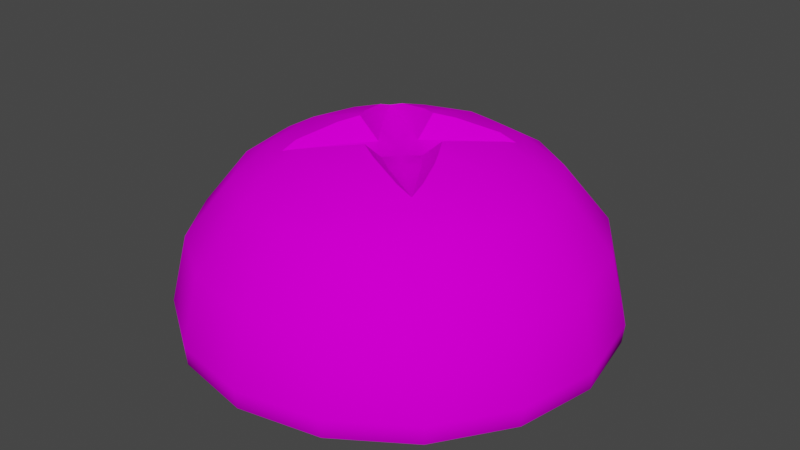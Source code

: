 # Source: ParkPao.blend  (saved by Blender 3.1.7; exported with 4.5.12 LTS)
import bpy
from mathutils import Matrix  # noqa: F401  (used for matrix-valued properties, if any)

bpy.ops.wm.read_factory_settings(use_empty=True)
scene = bpy.context.scene
scene.name = 'Scene'

# ---- collections
col_collection = bpy.data.collections.new('Collection'); scene.collection.children.link(col_collection)

# ---- images (referenced by path relative to the original .blend; pixels are not part of the script)
import os
ASSET_DIR = os.environ.get("B2B_ASSET_DIR", "")  # directory of the original .blend (textures are referenced by path, not embedded)
HERE = os.path.dirname(os.path.abspath(__file__))  # packed textures are extracted next to this script under _unpacked/

def load_image(name, relpath, width, height, colorspace="sRGB"):
    """Load a texture the original file referenced (path relative to the .blend, or extracted next to this script)."""
    p = next((c for c in (os.path.join(HERE, relpath), os.path.join(ASSET_DIR, relpath)) if relpath and os.path.exists(c)), "")
    if p:
        img = bpy.data.images.load(p, check_existing=True)
        img.name = name
    else:  # same state as the original file: an image datablock whose file is absent (Cycles renders it pink)
        img = bpy.data.images.new(name, width, height)
        img.source = "FILE"
        img.filepath = "//" + (relpath or name)
    img.colorspace_settings.name = colorspace
    return img
img_texparkpao = load_image('TexParkPao', 'TexParkPao.png', 1024, 1024, 'sRGB')

# ---- materials (node trees are filled in below, after node groups)
mat_matparkpao = bpy.data.materials.new('MatParkPao')
mat_matparkpao.diffuse_color = (0.588, 0.588, 0.588, 1.0)
mat_matparkpao.roughness = 0.8586
mat_matparkpao.specular_intensity = 0.0
mat_matparkpao.metallic = 1.0

# ---- material node trees
mat_matparkpao.use_nodes = True; mat_matparkpao.node_tree.nodes.clear()
_N = mat_matparkpao.node_tree.nodes; _L = mat_matparkpao.node_tree.links
n0 = _N.new('ShaderNodeBsdfPrincipled'); n0.name = 'Principled BSDF'; n0.location = (10, 300)
n0.distribution = 'GGX'
n0.subsurface_method = 'RANDOM_WALK_SKIN'
n0.inputs[2].default_value = 0.8586
n0.inputs[3].default_value = 1.45
n0.inputs[13].default_value = 0.0
n0.inputs[27].default_value = (0.0, 0.0, 0.0, 1.0)
n1 = _N.new('ShaderNodeOutputMaterial'); n1.name = 'Material Output'; n1.location = (300, 300)
n2 = _N.new('ShaderNodeTexImage'); n2.name = 'Image Texture'; n2.location = (-393, 237)
n2.image = img_texparkpao
_L.new(n0.outputs[0], n1.inputs[0])
_L.new(n2.outputs[0], n0.inputs[0])
n1.is_active_output = True

# ---- world
world_world = bpy.data.worlds.new('World'); scene.world = world_world
world_world.use_nodes = True; world_world.node_tree.nodes.clear()
_N = world_world.node_tree.nodes; _L = world_world.node_tree.links
n0 = _N.new('ShaderNodeOutputWorld'); n0.name = 'World Output'; n0.location = (300, 300)
n1 = _N.new('ShaderNodeBackground'); n1.name = 'Background'; n1.location = (10, 300)
n1.inputs[0].default_value = (0.05088, 0.05088, 0.05088, 1.0)
_L.new(n1.outputs[0], n0.inputs[0])
n0.is_active_output = True
world_world.color = (0.05088, 0.05088, 0.05088)
world_world.use_sun_shadow = False
world_world.sun_shadow_jitter_overblur = 0.0

# ---- meshes
me_parkpao = bpy.data.meshes.new('ParkPao')
me_parkpao.from_pydata([(2.963e-07, 0.1419, 0.1426), (2.944e-07, 0.1854, 0.08904), (-0.07095, 0.1713, 0.08904), (-0.0543, 0.1311, 0.1426), (2.966e-07, 0.1311, 0.1497), (0.0543, 0.1311, 0.1426), (0.07095, 0.1713, 0.08904), (2.937e-07, 0.2007, 0.02584), (-0.07679, 0.1854, 0.02584), (-0.1311, 0.1311, 0.08904), (-0.1003, 0.1003, 0.1426), (-0.0543, 0.1003, 0.1599), (0.1003, 0.1003, 0.1426), (0.1311, 0.1311, 0.08904), (0.07679, 0.1854, 0.02584), (2.938e-07, 0.199, 0.008129), (-0.07615, 0.1838, 0.008129), (-0.1419, 0.1419, 0.02584), (-0.1713, 0.07095, 0.08904), (-0.1311, 0.0543, 0.1426), (0.0543, 0.1003, 0.1599), (2.974e-07, 0.1003, 0.1666), (0.1311, 0.0543, 0.1426), (0.1713, 0.07095, 0.08904), (0.1419, 0.1419, 0.02584), (0.07615, 0.1838, 0.008129), (2.942e-07, 0.1883, 7.385e-07), (-0.07206, 0.174, 7.391e-07), (-0.1407, 0.1407, 0.008129), (-0.1854, 0.0768, 0.02584), (-0.1003, 0.0543, 0.1599), (-0.1854, 1.23e-06, 0.08904), (-0.1419, 1.226e-06, 0.1426), (0.1003, 0.0543, 0.1599), (0.1419, 1.297e-06, 0.1426), (0.1854, 1.323e-06, 0.08904), (0.1854, 0.0768, 0.02584), (0.1407, 0.1407, 0.008129), (0.07206, 0.174, 7.391e-07), (3.025e-07, 1.199e-06, 7.467e-07), (-0.1331, 0.1331, 7.409e-07), (-0.1838, 0.07615, 0.00813), (-0.2007, 1.23e-06, 0.02584), (-0.06974, 0.06974, 0.1649), (-0.0543, 0.06839, 0.1705), (-0.1311, 1.23e-06, 0.1497), (-0.1713, -0.07095, 0.08904), (-0.1311, -0.0543, 0.1426), (0.0543, 0.06839, 0.1705), (2.987e-07, 0.0543, 0.1806), (-0.01724, 0.0543, 0.1789), (0.06974, 0.06974, 0.1649), (0.0684, 0.0543, 0.1705), (0.1311, 1.3e-06, 0.1497), (0.1311, -0.0543, 0.1426), (0.1713, -0.07095, 0.08904), (0.2007, 1.33e-06, 0.02584), (0.1838, 0.07615, 0.00813), (0.1331, 0.1331, 7.409e-07), (-0.174, 0.07206, 7.436e-07), (-0.199, 1.229e-06, 0.00813), (-0.1854, -0.07679, 0.02584), (-0.1003, 1.239e-06, 0.1666), (-0.0684, 0.0543, 0.1705), (-0.1311, -0.1311, 0.08904), (-0.1003, -0.1003, 0.1426), (0.01724, 0.0543, 0.1789), (-1.725e-08, 0.0447, 0.1819), (0.1003, 1.289e-06, 0.1666), (0.1003, -0.1003, 0.1426), (0.1311, -0.1311, 0.08904), (0.1854, -0.07679, 0.02584), (0.199, 1.329e-06, 0.00813), (0.174, 0.07206, 7.436e-07), (-0.1883, 1.227e-06, 7.467e-07), (-0.1838, -0.07615, 0.00813), (-0.1419, -0.1419, 0.02584), (-0.0543, 1.251e-06, 0.1806), (-0.0543, 0.01724, 0.1789), (-0.1003, -0.0543, 0.1599), (-0.07095, -0.1713, 0.08904), (-0.0543, -0.1311, 0.1426), (0.0543, 1.279e-06, 0.1806), (0.0543, 0.01724, 0.1789), (0.1003, -0.0543, 0.1599), (0.0543, -0.1311, 0.1426), (0.07095, -0.1713, 0.08904), (0.1419, -0.1419, 0.02584), (0.1838, -0.07615, 0.00813), (0.1883, 1.321e-06, 7.467e-07), (-0.174, -0.07206, 7.499e-07), (-0.1407, -0.1407, 0.00813), (-0.07679, -0.1854, 0.02584), (-0.0543, -0.01724, 0.1789), (-0.0543, -0.1003, 0.1599), (3.047e-07, -0.1854, 0.08904), (3.042e-07, -0.1419, 0.1426), (0.0447, 4.185e-07, 0.1819), (0.0543, -0.01724, 0.1789), (0.06003, -0.02981, 0.1758), (0.06839, -0.0543, 0.1705), (0.0543, -0.1003, 0.1599), (0.0768, -0.1854, 0.02584), (0.1407, -0.1407, 0.00813), (0.174, -0.07206, 7.499e-07), (-0.1331, -0.1331, 7.525e-07), (-0.07615, -0.1838, 0.00813), (3.049e-07, -0.2007, 0.02584), (-0.0447, 3.908e-07, 0.1819), (-0.06974, -0.06974, 0.1649), (-0.06839, -0.0543, 0.1705), (3.039e-07, -0.1311, 0.1497), (0.06974, -0.06974, 0.1649), (0.0543, -0.06839, 0.1705), (0.07615, -0.1838, 0.00813), (0.1331, -0.1331, 7.525e-07), (-0.07206, -0.174, 7.543e-07), (3.049e-07, -0.199, 0.00813), (3.03e-07, -0.1003, 0.1666), (-0.0543, -0.06839, 0.1705), (0.07206, -0.174, 7.543e-07), (3.047e-07, -0.1883, 7.55e-07), (3.017e-07, -0.0543, 0.1806), (-0.01724, -0.0543, 0.1789), (0.01724, -0.0543, 0.1789), (2.428e-07, -0.0447, 0.1819), (0.03924, 0.02043, 0.164), (0.02586, 0.02586, 0.1566), (0.02394, 2.775e-08, 0.1634), (0.01293, 0.01293, 0.1566), (0.02044, 0.03924, 0.164), (-1.09e-06, -3.085e-07, 0.1566), (2.443e-07, 0.02394, 0.1634), (0.03924, -0.02044, 0.164), (0.01293, -0.01293, 0.1566), (-4.238e-07, -0.02394, 0.1634), (-0.01293, 0.01293, 0.1566), (0.02586, -0.02586, 0.1566), (-0.01293, -0.01293, 0.1566), (0.02043, -0.03924, 0.164), (-0.02044, 0.03924, 0.164), (-0.02394, -3.954e-07, 0.1634), (-0.02043, -0.03924, 0.164), (-0.02586, 0.02586, 0.1566), (-0.03924, 0.02044, 0.164), (-0.02586, -0.02586, 0.1566), (-0.03924, -0.02043, 0.164)], [], [(1, 2, 3, 0), (0, 3, 4), (6, 1, 0, 5), (7, 8, 2, 1), (2, 9, 10, 3), (5, 0, 4), (3, 11, 4), (13, 6, 5, 12), (14, 7, 1, 6), (15, 16, 8, 7), (8, 17, 9, 2), (3, 10, 11), (9, 18, 19, 10), (4, 20, 5), (11, 21, 4), (12, 5, 20), (23, 13, 12, 22), (24, 14, 6, 13), (25, 15, 7, 14), (26, 27, 16, 15), (16, 28, 17, 8), (17, 29, 18, 9), (10, 30, 11), (10, 19, 30), (18, 31, 32, 19), (4, 21, 20), (21, 11, 44), (20, 33, 12), (22, 12, 33), (35, 23, 22, 34), (36, 24, 13, 23), (37, 25, 14, 24), (38, 26, 15, 25), (39, 27, 26), (27, 40, 28, 16), (28, 41, 29, 17), (29, 42, 31, 18), (43, 44, 11, 30, 63), (19, 45, 30), (19, 32, 45), (31, 46, 47, 32), (20, 21, 48), (49, 21, 44, 50), (51, 52, 33, 20, 48), (33, 53, 22), (34, 22, 53), (55, 35, 34, 54), (56, 36, 23, 35), (57, 37, 24, 36), (58, 38, 25, 37), (39, 26, 38), (39, 40, 27), (40, 59, 41, 28), (41, 60, 42, 29), (42, 61, 46, 31), (30, 62, 63), (45, 62, 30), (32, 47, 45), (46, 64, 65, 47), (21, 49, 66, 48), (67, 49, 50), (68, 33, 52), (33, 68, 53), (53, 54, 34), (70, 55, 54, 69), (71, 56, 35, 55), (72, 57, 36, 56), (73, 58, 37, 57), (39, 38, 58), (39, 59, 40), (59, 74, 60, 41), (60, 75, 61, 42), (61, 76, 64, 46), (62, 77, 78, 63), (45, 79, 62), (45, 47, 79), (47, 65, 79), (64, 80, 81, 65), (49, 67, 66), (82, 68, 52, 83), (68, 84, 53), (84, 54, 53), (84, 69, 54), (86, 70, 69, 85), (87, 71, 55, 70), (88, 72, 56, 71), (89, 73, 57, 72), (39, 58, 73), (39, 74, 59), (74, 90, 75, 60), (75, 91, 76, 61), (76, 92, 80, 64), (62, 110, 93, 77), (78, 77, 108), (62, 79, 110), (79, 65, 94), (65, 81, 94), (80, 95, 96, 81), (97, 82, 83), (82, 98, 99, 100, 68), (84, 68, 100), (101, 69, 84), (101, 85, 69), (95, 86, 85, 96), (102, 87, 70, 86), (103, 88, 71, 87), (104, 89, 72, 88), (39, 73, 89), (39, 90, 74), (90, 105, 91, 75), (91, 106, 92, 76), (92, 107, 95, 80), (77, 93, 108), (109, 110, 79, 94, 119), (94, 81, 111), (81, 96, 111), (98, 82, 97), (112, 113, 101, 84, 100), (111, 85, 101), (111, 96, 85), (107, 102, 86, 95), (114, 103, 87, 102), (115, 104, 88, 103), (39, 89, 104), (39, 105, 90), (105, 116, 106, 91), (106, 117, 107, 92), (94, 118, 119), (94, 111, 118), (118, 101, 113), (118, 111, 101), (117, 114, 102, 107), (120, 115, 103, 114), (39, 104, 115), (39, 116, 105), (116, 121, 117, 106), (118, 122, 123, 119), (122, 118, 113, 124), (121, 120, 114, 117), (39, 115, 120), (39, 121, 116), (123, 122, 125), (122, 124, 125), (39, 120, 121), (52, 51, 126), (83, 52, 126), (51, 127, 126), (83, 126, 128), (126, 127, 129), (51, 130, 127), (97, 83, 128), (126, 129, 128), (127, 130, 129), (51, 48, 130), (98, 97, 128, 99), (128, 129, 131), (129, 130, 132), (48, 66, 130), (99, 128, 133), (128, 131, 134), (129, 132, 131), (66, 132, 130), (100, 99, 133), (128, 134, 133), (131, 135, 134), (132, 136, 131), (66, 67, 132), (112, 100, 133), (133, 134, 137), (135, 131, 138), (134, 135, 139), (140, 136, 132), (141, 131, 136), (67, 50, 132), (112, 133, 137), (134, 139, 137), (135, 138, 142), (131, 141, 138), (124, 139, 135), (140, 143, 136), (50, 140, 132), (136, 144, 141), (112, 137, 139), (123, 135, 142), (142, 138, 145), (138, 141, 146), (125, 124, 135), (124, 113, 139), (43, 143, 140), (143, 144, 136), (50, 44, 140), (78, 141, 144), (113, 112, 139), (119, 123, 142), (123, 125, 135), (109, 142, 145), (138, 146, 145), (93, 146, 141), (44, 43, 140), (43, 144, 143), (63, 78, 144), (78, 108, 141), (109, 119, 142), (109, 145, 146), (108, 93, 141), (93, 110, 146), (43, 63, 144), (110, 109, 146)])
me_parkpao.polygons.foreach_set('use_smooth', [True] * 208)
_k = set([(43, 44), (43, 63), (43, 140), (43, 144), (44, 50), (48, 51), (48, 66), (50, 67), (51, 52), (51, 126), (51, 130), (52, 83), (63, 78), (66, 67), (67, 132), (78, 108), (83, 97), (93, 108), (93, 110), (97, 98), (97, 128), (98, 99), (99, 100), (100, 112), (108, 141), (109, 110), (109, 119), (109, 142), (109, 146), (112, 113), (112, 133), (112, 139), (113, 124), (119, 123), (123, 125), (124, 125), (125, 135), (126, 128), (128, 133), (130, 132), (132, 140), (135, 139), (135, 142), (141, 144), (141, 146)])
me_parkpao.attributes.new('sharp_edge', 'BOOLEAN', 'EDGE').data.foreach_set('value', [ (min(e.vertices), max(e.vertices)) in _k for e in me_parkpao.edges])
_uv = me_parkpao.uv_layers.new(name='UVChannel_1')
_uv.uv.foreach_set('vector', [0.2523, 0.9717, 0.1666, 0.9547, 0.1867, 0.9061, 0.2523, 0.9192, 0.2523, 0.9192, 0.1867, 0.9061, 0.2523, 0.9061, 0.3381, 0.9547, 0.2523, 0.9717, 0.2523, 0.9192, 0.318, 0.9061, 0.2523, 0.9902, 0.1595, 0.9717, 0.1666, 0.9547, 0.2523, 0.9717, 0.1666, 0.9547, 0.09388, 0.9061, 0.1311, 0.8689, 0.1867, 0.9061, 0.318, 0.9061, 0.2523, 0.9192, 0.2523, 0.9061, 0.1867, 0.9061, 0.1867, 0.8689, 0.2523, 0.9061, 0.4108, 0.9061, 0.3381, 0.9547, 0.318, 0.9061, 0.3736, 0.8689, 0.3451, 0.9717, 0.2523, 0.9902, 0.2523, 0.9717, 0.3381, 0.9547, 0.7538, 0.9882, 0.6617, 0.9699, 0.661, 0.9717, 0.7538, 0.9902, 0.1595, 0.9717, 0.08083, 0.9192, 0.09388, 0.9061, 0.1666, 0.9547, 0.1867, 0.9061, 0.1311, 0.8689, 0.1867, 0.8689, 0.09388, 0.9061, 0.04531, 0.8334, 0.09388, 0.8133, 0.1311, 0.8689, 0.2523, 0.9061, 0.318, 0.8689, 0.318, 0.9061, 0.1867, 0.8689, 0.2523, 0.8689, 0.2523, 0.9061, 0.3736, 0.8689, 0.318, 0.9061, 0.318, 0.8689, 0.4593, 0.8334, 0.4108, 0.9061, 0.3736, 0.8689, 0.4108, 0.8133, 0.4238, 0.9192, 0.3451, 0.9717, 0.3381, 0.9547, 0.4108, 0.9061, 0.8458, 0.9699, 0.7538, 0.9882, 0.7538, 0.9902, 0.8466, 0.9717, 0.7538, 0.9753, 0.6667, 0.9579, 0.6617, 0.9699, 0.7538, 0.9882, 0.6617, 0.9699, 0.5837, 0.9177, 0.5823, 0.9192, 0.661, 0.9717, 0.08083, 0.9192, 0.02825, 0.8405, 0.04531, 0.8334, 0.09388, 0.9061, 0.1311, 0.8689, 0.1311, 0.8133, 0.1867, 0.8689, 0.1311, 0.8689, 0.09388, 0.8133, 0.1311, 0.8133, 0.04531, 0.8334, 0.02825, 0.7477, 0.08083, 0.7477, 0.09388, 0.8133, 0.2523, 0.9061, 0.2523, 0.8689, 0.318, 0.8689, 0.2523, 0.8689, 0.1867, 0.8689, 0.1867, 0.8303, 0.318, 0.8689, 0.3736, 0.8133, 0.3736, 0.8689, 0.4108, 0.8133, 0.3736, 0.8689, 0.3736, 0.8133, 0.4764, 0.7477, 0.4593, 0.8334, 0.4108, 0.8133, 0.4238, 0.7477, 0.4764, 0.8405, 0.4238, 0.9192, 0.4108, 0.9061, 0.4593, 0.8334, 0.9238, 0.9177, 0.8458, 0.9699, 0.8466, 0.9717, 0.9253, 0.9192, 0.8409, 0.9579, 0.7538, 0.9753, 0.7538, 0.9882, 0.8458, 0.9699, 0.7538, 0.7477, 0.6667, 0.9579, 0.7538, 0.9753, 0.6667, 0.9579, 0.5929, 0.9086, 0.5837, 0.9177, 0.6617, 0.9699, 0.5837, 0.9177, 0.5316, 0.8397, 0.5297, 0.8405, 0.5823, 0.9192, 0.02825, 0.8405, 0.00979, 0.7477, 0.02825, 0.7477, 0.04531, 0.8334, 0.168, 0.832, 0.1867, 0.8303, 0.1867, 0.8689, 0.1311, 0.8133, 0.1697, 0.8133, 0.09388, 0.8133, 0.09388, 0.7477, 0.1311, 0.8133, 0.09388, 0.8133, 0.08083, 0.7477, 0.09388, 0.7477, 0.02825, 0.7477, 0.04531, 0.6619, 0.09388, 0.682, 0.08083, 0.7477, 0.318, 0.8689, 0.2523, 0.8689, 0.318, 0.8303, 0.2523, 0.8133, 0.2523, 0.8689, 0.1867, 0.8303, 0.2315, 0.8133, 0.3366, 0.832, 0.335, 0.8133, 0.3736, 0.8133, 0.318, 0.8689, 0.318, 0.8303, 0.3736, 0.8133, 0.4108, 0.7477, 0.4108, 0.8133, 0.4238, 0.7477, 0.4108, 0.8133, 0.4108, 0.7477, 0.4593, 0.6619, 0.4764, 0.7477, 0.4238, 0.7477, 0.4108, 0.682, 0.4949, 0.7477, 0.4764, 0.8405, 0.4593, 0.8334, 0.4764, 0.7477, 0.976, 0.8397, 0.9238, 0.9177, 0.9253, 0.9192, 0.9779, 0.8405, 0.9147, 0.9086, 0.8409, 0.9579, 0.8458, 0.9699, 0.9238, 0.9177, 0.7538, 0.7477, 0.7538, 0.9753, 0.8409, 0.9579, 0.7538, 0.7477, 0.5929, 0.9086, 0.6667, 0.9579, 0.5929, 0.9086, 0.5435, 0.8348, 0.5316, 0.8397, 0.5837, 0.9177, 0.5316, 0.8397, 0.5133, 0.7477, 0.5112, 0.7477, 0.5297, 0.8405, 0.00979, 0.7477, 0.02825, 0.6549, 0.04531, 0.6619, 0.02825, 0.7477, 0.1311, 0.8133, 0.1311, 0.7477, 0.1697, 0.8133, 0.09388, 0.7477, 0.1311, 0.7477, 0.1311, 0.8133, 0.08083, 0.7477, 0.09388, 0.682, 0.09388, 0.7477, 0.04531, 0.6619, 0.09388, 0.5892, 0.1311, 0.6264, 0.09388, 0.682, 0.2523, 0.8689, 0.2523, 0.8133, 0.2732, 0.8133, 0.318, 0.8303, 0.2523, 0.8017, 0.2523, 0.8133, 0.2315, 0.8133, 0.3736, 0.7477, 0.3736, 0.8133, 0.335, 0.8133, 0.3736, 0.8133, 0.3736, 0.7477, 0.4108, 0.7477, 0.4108, 0.7477, 0.4108, 0.682, 0.4238, 0.7477, 0.4108, 0.5892, 0.4593, 0.6619, 0.4108, 0.682, 0.3736, 0.6264, 0.4764, 0.6549, 0.4949, 0.7477, 0.4764, 0.7477, 0.4593, 0.6619, 0.9943, 0.7477, 0.976, 0.8397, 0.9779, 0.8405, 0.9963, 0.7477, 0.964, 0.8348, 0.9147, 0.9086, 0.9238, 0.9177, 0.976, 0.8397, 0.7538, 0.7477, 0.8409, 0.9579, 0.9147, 0.9086, 0.7538, 0.7477, 0.5435, 0.8348, 0.5929, 0.9086, 0.5435, 0.8348, 0.5262, 0.7477, 0.5133, 0.7477, 0.5316, 0.8397, 0.5133, 0.7477, 0.5316, 0.6556, 0.5297, 0.6549, 0.5112, 0.7477, 0.02825, 0.6549, 0.08083, 0.5762, 0.09388, 0.5892, 0.04531, 0.6619, 0.1311, 0.7477, 0.1867, 0.7477, 0.1867, 0.7685, 0.1697, 0.8133, 0.09388, 0.7477, 0.1311, 0.682, 0.1311, 0.7477, 0.09388, 0.7477, 0.09388, 0.682, 0.1311, 0.682, 0.09388, 0.682, 0.1311, 0.6264, 0.1311, 0.682, 0.09388, 0.5892, 0.1666, 0.5407, 0.1867, 0.5892, 0.1311, 0.6264, 0.2523, 0.8133, 0.2523, 0.8017, 0.2732, 0.8133, 0.318, 0.7477, 0.3736, 0.7477, 0.335, 0.8133, 0.318, 0.7685, 0.3736, 0.7477, 0.3736, 0.682, 0.4108, 0.7477, 0.3736, 0.682, 0.4108, 0.682, 0.4108, 0.7477, 0.3736, 0.682, 0.3736, 0.6264, 0.4108, 0.682, 0.3381, 0.5407, 0.4108, 0.5892, 0.3736, 0.6264, 0.318, 0.5892, 0.4238, 0.5762, 0.4764, 0.6549, 0.4593, 0.6619, 0.4108, 0.5892, 0.976, 0.6556, 0.9943, 0.7477, 0.9963, 0.7477, 0.9779, 0.6549, 0.9814, 0.7477, 0.964, 0.8348, 0.976, 0.8397, 0.9943, 0.7477, 0.7538, 0.7477, 0.9147, 0.9086, 0.964, 0.8348, 0.7538, 0.7477, 0.5262, 0.7477, 0.5435, 0.8348, 0.5262, 0.7477, 0.5435, 0.6606, 0.5316, 0.6556, 0.5133, 0.7477, 0.5316, 0.6556, 0.5837, 0.5776, 0.5823, 0.5762, 0.5297, 0.6549, 0.08083, 0.5762, 0.1595, 0.5236, 0.1666, 0.5407, 0.09388, 0.5892, 0.1311, 0.7477, 0.1697, 0.682, 0.1867, 0.7268, 0.1867, 0.7477, 0.1867, 0.7685, 0.1867, 0.7477, 0.1983, 0.7477, 0.1311, 0.7477, 0.1311, 0.682, 0.1697, 0.682, 0.1311, 0.682, 0.1311, 0.6264, 0.1867, 0.6264, 0.1311, 0.6264, 0.1867, 0.5892, 0.1867, 0.6264, 0.1666, 0.5407, 0.2523, 0.5236, 0.2523, 0.5762, 0.1867, 0.5892, 0.3063, 0.7477, 0.318, 0.7477, 0.318, 0.7685, 0.318, 0.7477, 0.318, 0.7268, 0.3249, 0.7116, 0.335, 0.682, 0.3736, 0.7477, 0.3736, 0.682, 0.3736, 0.7477, 0.335, 0.682, 0.318, 0.6264, 0.3736, 0.6264, 0.3736, 0.682, 0.318, 0.6264, 0.318, 0.5892, 0.3736, 0.6264, 0.2523, 0.5236, 0.3381, 0.5407, 0.318, 0.5892, 0.2523, 0.5762, 0.3451, 0.5236, 0.4238, 0.5762, 0.4108, 0.5892, 0.3381, 0.5407, 0.9238, 0.5776, 0.976, 0.6556, 0.9779, 0.6549, 0.9253, 0.5762, 0.964, 0.6606, 0.9814, 0.7477, 0.9943, 0.7477, 0.976, 0.6556, 0.7538, 0.7477, 0.964, 0.8348, 0.9814, 0.7477, 0.7538, 0.7477, 0.5435, 0.6606, 0.5262, 0.7477, 0.5435, 0.6606, 0.5929, 0.5868, 0.5837, 0.5776, 0.5316, 0.6556, 0.5837, 0.5776, 0.6617, 0.5255, 0.661, 0.5236, 0.5823, 0.5762, 0.1595, 0.5236, 0.2523, 0.5051, 0.2523, 0.5236, 0.1666, 0.5407, 0.1867, 0.7477, 0.1867, 0.7268, 0.1983, 0.7477, 0.168, 0.6634, 0.1697, 0.682, 0.1311, 0.682, 0.1867, 0.6264, 0.1867, 0.665, 0.1867, 0.6264, 0.1867, 0.5892, 0.2523, 0.5892, 0.1867, 0.5892, 0.2523, 0.5762, 0.2523, 0.5892, 0.318, 0.7268, 0.318, 0.7477, 0.3063, 0.7477, 0.3366, 0.6634, 0.318, 0.665, 0.318, 0.6264, 0.3736, 0.682, 0.335, 0.682, 0.2523, 0.5892, 0.318, 0.5892, 0.318, 0.6264, 0.2523, 0.5892, 0.2523, 0.5762, 0.318, 0.5892, 0.2523, 0.5051, 0.3451, 0.5236, 0.3381, 0.5407, 0.2523, 0.5236, 0.8458, 0.5255, 0.9238, 0.5776, 0.9253, 0.5762, 0.8466, 0.5236, 0.9147, 0.5868, 0.964, 0.6606, 0.976, 0.6556, 0.9238, 0.5776, 0.7538, 0.7477, 0.9814, 0.7477, 0.964, 0.6606, 0.7538, 0.7477, 0.5929, 0.5868, 0.5435, 0.6606, 0.5929, 0.5868, 0.6667, 0.5374, 0.6617, 0.5255, 0.5837, 0.5776, 0.6617, 0.5255, 0.7538, 0.5072, 0.7538, 0.5051, 0.661, 0.5236, 0.1867, 0.6264, 0.2523, 0.6264, 0.1867, 0.665, 0.1867, 0.6264, 0.2523, 0.5892, 0.2523, 0.6264, 0.2523, 0.6264, 0.318, 0.6264, 0.318, 0.665, 0.2523, 0.6264, 0.2523, 0.5892, 0.318, 0.6264, 0.7538, 0.5072, 0.8458, 0.5255, 0.8466, 0.5236, 0.7538, 0.5051, 0.8409, 0.5374, 0.9147, 0.5868, 0.9238, 0.5776, 0.8458, 0.5255, 0.7538, 0.7477, 0.964, 0.6606, 0.9147, 0.5868, 0.7538, 0.7477, 0.6667, 0.5374, 0.5929, 0.5868, 0.6667, 0.5374, 0.7538, 0.5201, 0.7538, 0.5072, 0.6617, 0.5255, 0.2523, 0.6264, 0.2523, 0.682, 0.2315, 0.682, 0.1867, 0.665, 0.2523, 0.682, 0.2523, 0.6264, 0.318, 0.665, 0.2732, 0.682, 0.7538, 0.5201, 0.8409, 0.5374, 0.8458, 0.5255, 0.7538, 0.5072, 0.7538, 0.7477, 0.9147, 0.5868, 0.8409, 0.5374, 0.7538, 0.7477, 0.7538, 0.5201, 0.6667, 0.5374, 0.2315, 0.682, 0.2523, 0.682, 0.2523, 0.6937, 0.2523, 0.682, 0.2732, 0.682, 0.2523, 0.6937, 0.7538, 0.7477, 0.8409, 0.5374, 0.7538, 0.5201, 0.2351, 0.09767, 0.2178, 0.1004, 0.273, 0.03781, 0.2766, 0.06874, 0.2351, 0.09767, 0.273, 0.03781, 0.2213, 0.4891, 0.2786, 0.4892, 0.2734, 0.2239, 0.2766, 0.06874, 0.273, 0.03781, 0.2959, 0.006389, 0.2734, 0.2239, 0.2786, 0.4892, 0.2955, 0.4892, 0.2213, 0.4891, 0.2734, 0.2239, 0.2786, 0.4892, 0.2959, 0.04902, 0.2766, 0.06874, 0.2959, 0.006389, 0.2734, 0.2239, 0.2955, 0.4892, 0.2967, 0.1516, 0.2786, 0.4892, 0.2734, 0.2239, 0.2955, 0.4892, 0.383, 0.1766, 0.3657, 0.1738, 0.3278, 0.114, 0.3275, 0.06866, 0.3082, 0.04894, 0.3082, 0.00631, 0.3275, 0.06866, 0.2967, 0.1516, 0.2955, 0.4892, 0.3124, 0.4892, 0.2955, 0.4892, 0.2734, 0.2239, 0.2967, 0.1516, 0.3657, 0.1738, 0.3242, 0.1449, 0.3278, 0.114, 0.3275, 0.06866, 0.3082, 0.00631, 0.3311, 0.03773, 0.2967, 0.1516, 0.3124, 0.4892, 0.2955, 0.4892, 0.2955, 0.4892, 0.2967, 0.1516, 0.3124, 0.4892, 0.3242, 0.1449, 0.3049, 0.08256, 0.3278, 0.114, 0.369, 0.09759, 0.3275, 0.06866, 0.3311, 0.03773, 0.2967, 0.1516, 0.2955, 0.4892, 0.2734, 0.2239, 0.3124, 0.4892, 0.2967, 0.1516, 0.2955, 0.4892, 0.2967, 0.1516, 0.2955, 0.4892, 0.3124, 0.4892, 0.3242, 0.1449, 0.3049, 0.1252, 0.3049, 0.08256, 0.3863, 0.1004, 0.369, 0.09759, 0.3311, 0.03773, 0.2734, 0.2239, 0.2955, 0.4892, 0.2786, 0.4892, 0.2967, 0.1516, 0.3124, 0.4892, 0.2955, 0.4892, 0.2955, 0.4892, 0.2967, 0.1516, 0.2734, 0.2239, 0.2734, 0.2239, 0.2955, 0.4892, 0.2967, 0.1516, 0.2967, 0.1516, 0.3124, 0.4892, 0.2955, 0.4892, 0.2965, 0.1251, 0.2772, 0.1448, 0.2965, 0.08248, 0.2213, 0.4891, 0.2734, 0.2239, 0.2786, 0.4892, 0.2955, 0.4892, 0.2734, 0.2239, 0.2786, 0.4892, 0.2967, 0.1516, 0.2955, 0.4892, 0.2734, 0.2239, 0.3124, 0.4892, 0.2967, 0.1516, 0.2955, 0.4892, 0.2766, 0.06874, 0.273, 0.03781, 0.2959, 0.006389, 0.2734, 0.2239, 0.2786, 0.4892, 0.2955, 0.4892, 0.2772, 0.1448, 0.2736, 0.1139, 0.2965, 0.08248, 0.2955, 0.4892, 0.2734, 0.2239, 0.2967, 0.1516, 0.2213, 0.4891, 0.2786, 0.4892, 0.2734, 0.2239, 0.3275, 0.06866, 0.3082, 0.00631, 0.3311, 0.03773, 0.2734, 0.2239, 0.2955, 0.4892, 0.2786, 0.4892, 0.2955, 0.4892, 0.2967, 0.1516, 0.2734, 0.2239, 0.2959, 0.04902, 0.2766, 0.06874, 0.2959, 0.006389, 0.2766, 0.06874, 0.2351, 0.09767, 0.273, 0.03781, 0.2213, 0.4891, 0.2786, 0.4892, 0.2734, 0.2239, 0.2786, 0.4892, 0.2734, 0.2239, 0.2955, 0.4892, 0.2772, 0.1448, 0.2357, 0.1738, 0.2736, 0.1139, 0.3242, 0.1449, 0.3049, 0.08256, 0.3278, 0.114, 0.2351, 0.09767, 0.2178, 0.1004, 0.273, 0.03781, 0.369, 0.09759, 0.3275, 0.06866, 0.3311, 0.03773, 0.3275, 0.06866, 0.3082, 0.04894, 0.3082, 0.00631, 0.2213, 0.4891, 0.2734, 0.2239, 0.2786, 0.4892, 0.2955, 0.4892, 0.2734, 0.2239, 0.2786, 0.4892, 0.2772, 0.1448, 0.2736, 0.1139, 0.2965, 0.08248, 0.2357, 0.1738, 0.2184, 0.1765, 0.2736, 0.1139, 0.2213, 0.4891, 0.2734, 0.2239, 0.2786, 0.4892, 0.3657, 0.1738, 0.3242, 0.1449, 0.3278, 0.114, 0.3242, 0.1449, 0.3049, 0.1252, 0.3049, 0.08256, 0.3863, 0.1004, 0.369, 0.09759, 0.3311, 0.03773, 0.2213, 0.4891, 0.2786, 0.4892, 0.2734, 0.2239, 0.2965, 0.1251, 0.2772, 0.1448, 0.2965, 0.08248, 0.2772, 0.1448, 0.2357, 0.1738, 0.2736, 0.1139, 0.383, 0.1766, 0.3657, 0.1738, 0.3278, 0.114, 0.2357, 0.1738, 0.2184, 0.1765, 0.2736, 0.1139])
_ca = me_parkpao.color_attributes.new('Col', 'BYTE_COLOR', 'CORNER')
_ca.data.foreach_set('color', [1.0, 1.0, 1.0, 0.0, 1.0, 1.0, 1.0, 0.0, 1.0, 1.0, 1.0, 0.0, 1.0, 1.0, 1.0, 0.0, 1.0, 1.0, 1.0, 0.0, 1.0, 1.0, 1.0, 0.0, 1.0, 1.0, 1.0, 0.0, 1.0, 1.0, 1.0, 0.0, 1.0, 1.0, 1.0, 0.0, 1.0, 1.0, 1.0, 0.0, 1.0, 1.0, 1.0, 0.0, 1.0, 1.0, 1.0, 0.0, 1.0, 1.0, 1.0, 0.0, 1.0, 1.0, 1.0, 0.0, 1.0, 1.0, 1.0, 0.0, 1.0, 1.0, 1.0, 0.0, 1.0, 1.0, 1.0, 0.0, 1.0, 1.0, 1.0, 0.0, 1.0, 1.0, 1.0, 0.0, 1.0, 1.0, 1.0, 0.0, 1.0, 1.0, 1.0, 0.0, 1.0, 1.0, 1.0, 0.0, 1.0, 1.0, 1.0, 0.0, 1.0, 1.0, 1.0, 0.0, 1.0, 1.0, 1.0, 0.0, 1.0, 1.0, 1.0, 0.0, 1.0, 1.0, 1.0, 0.0, 1.0, 1.0, 1.0, 0.0, 1.0, 1.0, 1.0, 0.0, 1.0, 1.0, 1.0, 0.0, 1.0, 1.0, 1.0, 0.0, 1.0, 1.0, 1.0, 0.0, 1.0, 1.0, 1.0, 0.0, 1.0, 1.0, 1.0, 0.0, 1.0, 1.0, 1.0, 0.0, 1.0, 1.0, 1.0, 0.0, 1.0, 1.0, 1.0, 0.0, 1.0, 1.0, 1.0, 0.0, 1.0, 1.0, 1.0, 0.0, 1.0, 1.0, 1.0, 0.0, 1.0, 1.0, 1.0, 0.0, 1.0, 1.0, 1.0, 0.0, 1.0, 1.0, 1.0, 0.0, 1.0, 1.0, 1.0, 0.0, 1.0, 1.0, 1.0, 0.0, 1.0, 1.0, 1.0, 0.0, 1.0, 1.0, 1.0, 0.0, 1.0, 1.0, 1.0, 0.0, 1.0, 1.0, 1.0, 0.0, 1.0, 1.0, 1.0, 0.0, 1.0, 1.0, 1.0, 0.0, 1.0, 1.0, 1.0, 0.0, 1.0, 1.0, 1.0, 0.0, 1.0, 1.0, 1.0, 0.0, 1.0, 1.0, 1.0, 0.0, 1.0, 1.0, 1.0, 0.0, 1.0, 1.0, 1.0, 0.0, 1.0, 1.0, 1.0, 0.0, 1.0, 1.0, 1.0, 0.0, 1.0, 1.0, 1.0, 0.0, 1.0, 1.0, 1.0, 0.0, 1.0, 1.0, 1.0, 0.0, 1.0, 1.0, 1.0, 0.0, 1.0, 1.0, 1.0, 0.0, 1.0, 1.0, 1.0, 0.0, 1.0, 1.0, 1.0, 0.0, 1.0, 1.0, 1.0, 0.0, 1.0, 1.0, 1.0, 0.0, 1.0, 1.0, 1.0, 0.0, 1.0, 1.0, 1.0, 0.0, 1.0, 1.0, 1.0, 0.0, 1.0, 1.0, 1.0, 0.0, 1.0, 1.0, 1.0, 0.0, 1.0, 1.0, 1.0, 0.0, 1.0, 1.0, 1.0, 0.0, 1.0, 1.0, 1.0, 0.0, 1.0, 1.0, 1.0, 0.0, 1.0, 1.0, 1.0, 0.0, 1.0, 1.0, 1.0, 0.0, 1.0, 1.0, 1.0, 0.0, 1.0, 1.0, 1.0, 0.0, 1.0, 1.0, 1.0, 0.0, 1.0, 1.0, 1.0, 0.0, 1.0, 1.0, 1.0, 0.0, 1.0, 1.0, 1.0, 0.0, 1.0, 1.0, 1.0, 0.0, 1.0, 1.0, 1.0, 0.0, 1.0, 1.0, 1.0, 0.0, 1.0, 1.0, 1.0, 0.0, 1.0, 1.0, 1.0, 0.0, 1.0, 1.0, 1.0, 0.0, 1.0, 1.0, 1.0, 0.0, 1.0, 1.0, 1.0, 0.0, 1.0, 1.0, 1.0, 0.0, 1.0, 1.0, 1.0, 0.0, 1.0, 1.0, 1.0, 0.0, 1.0, 1.0, 1.0, 0.0, 1.0, 1.0, 1.0, 0.0, 1.0, 1.0, 1.0, 0.0, 1.0, 1.0, 1.0, 0.0, 1.0, 1.0, 1.0, 0.0, 1.0, 1.0, 1.0, 0.0, 1.0, 1.0, 1.0, 0.0, 1.0, 1.0, 1.0, 0.0, 1.0, 1.0, 1.0, 0.0, 1.0, 1.0, 1.0, 0.0, 1.0, 1.0, 1.0, 0.0, 1.0, 1.0, 1.0, 0.0, 1.0, 1.0, 1.0, 0.0, 1.0, 1.0, 1.0, 0.0, 1.0, 1.0, 1.0, 0.0, 1.0, 1.0, 1.0, 0.0, 1.0, 1.0, 1.0, 0.0, 1.0, 1.0, 1.0, 0.0, 1.0, 1.0, 1.0, 0.0, 1.0, 1.0, 1.0, 0.0, 1.0, 1.0, 1.0, 0.0, 1.0, 1.0, 1.0, 0.0, 1.0, 1.0, 1.0, 0.0, 1.0, 1.0, 1.0, 0.0, 1.0, 1.0, 1.0, 0.0, 1.0, 1.0, 1.0, 0.0, 1.0, 1.0, 1.0, 0.0, 1.0, 1.0, 1.0, 0.0, 1.0, 1.0, 1.0, 0.0, 1.0, 1.0, 1.0, 0.0, 1.0, 1.0, 1.0, 0.0, 1.0, 1.0, 1.0, 0.0, 1.0, 1.0, 1.0, 0.0, 1.0, 1.0, 1.0, 0.0, 1.0, 1.0, 1.0, 0.0, 1.0, 1.0, 1.0, 0.0, 1.0, 1.0, 1.0, 0.0, 1.0, 1.0, 1.0, 0.0, 1.0, 1.0, 1.0, 0.0, 1.0, 1.0, 1.0, 0.0, 1.0, 1.0, 1.0, 0.0, 1.0, 1.0, 1.0, 0.0, 1.0, 1.0, 1.0, 0.0, 1.0, 1.0, 1.0, 0.0, 1.0, 1.0, 1.0, 0.0, 1.0, 1.0, 1.0, 0.0, 1.0, 1.0, 1.0, 0.0, 1.0, 1.0, 1.0, 0.0, 1.0, 1.0, 1.0, 0.0, 1.0, 1.0, 1.0, 0.0, 1.0, 1.0, 1.0, 0.0, 1.0, 1.0, 1.0, 0.0, 1.0, 1.0, 1.0, 0.0, 1.0, 1.0, 1.0, 0.0, 1.0, 1.0, 1.0, 0.0, 1.0, 1.0, 1.0, 0.0, 1.0, 1.0, 1.0, 0.0, 1.0, 1.0, 1.0, 0.0, 1.0, 1.0, 1.0, 0.0, 1.0, 1.0, 1.0, 0.0, 1.0, 1.0, 1.0, 0.0, 1.0, 1.0, 1.0, 0.0, 1.0, 1.0, 1.0, 0.0, 1.0, 1.0, 1.0, 0.0, 1.0, 1.0, 1.0, 0.0, 1.0, 1.0, 1.0, 0.0, 1.0, 1.0, 1.0, 0.0, 1.0, 1.0, 1.0, 0.0, 1.0, 1.0, 1.0, 0.0, 1.0, 1.0, 1.0, 0.0, 1.0, 1.0, 1.0, 0.0, 1.0, 1.0, 1.0, 0.0, 1.0, 1.0, 1.0, 0.0, 1.0, 1.0, 1.0, 0.0, 1.0, 1.0, 1.0, 0.0, 1.0, 1.0, 1.0, 0.0, 1.0, 1.0, 1.0, 0.0, 1.0, 1.0, 1.0, 0.0, 1.0, 1.0, 1.0, 0.0, 1.0, 1.0, 1.0, 0.0, 1.0, 1.0, 1.0, 0.0, 1.0, 1.0, 1.0, 0.0, 1.0, 1.0, 1.0, 0.0, 1.0, 1.0, 1.0, 0.0, 1.0, 1.0, 1.0, 0.0, 1.0, 1.0, 1.0, 0.0, 1.0, 1.0, 1.0, 0.0, 1.0, 1.0, 1.0, 0.0, 1.0, 1.0, 1.0, 0.0, 1.0, 1.0, 1.0, 0.0, 1.0, 1.0, 1.0, 0.0, 1.0, 1.0, 1.0, 0.0, 1.0, 1.0, 1.0, 0.0, 1.0, 1.0, 1.0, 0.0, 1.0, 1.0, 1.0, 0.0, 1.0, 1.0, 1.0, 0.0, 1.0, 1.0, 1.0, 0.0, 1.0, 1.0, 1.0, 0.0, 1.0, 1.0, 1.0, 0.0, 1.0, 1.0, 1.0, 0.0, 1.0, 1.0, 1.0, 0.0, 1.0, 1.0, 1.0, 0.0, 1.0, 1.0, 1.0, 0.0, 1.0, 1.0, 1.0, 0.0, 1.0, 1.0, 1.0, 0.0, 1.0, 1.0, 1.0, 0.0, 1.0, 1.0, 1.0, 0.0, 1.0, 1.0, 1.0, 0.0, 1.0, 1.0, 1.0, 0.0, 1.0, 1.0, 1.0, 0.0, 1.0, 1.0, 1.0, 0.0, 1.0, 1.0, 1.0, 0.0, 1.0, 1.0, 1.0, 0.0, 1.0, 1.0, 1.0, 0.0, 1.0, 1.0, 1.0, 0.0, 1.0, 1.0, 1.0, 0.0, 1.0, 1.0, 1.0, 0.0, 1.0, 1.0, 1.0, 0.0, 1.0, 1.0, 1.0, 0.0, 1.0, 1.0, 1.0, 0.0, 1.0, 1.0, 1.0, 0.0, 1.0, 1.0, 1.0, 0.0, 1.0, 1.0, 1.0, 0.0, 1.0, 1.0, 1.0, 0.0, 1.0, 1.0, 1.0, 0.0, 1.0, 1.0, 1.0, 0.0, 1.0, 1.0, 1.0, 0.0, 1.0, 1.0, 1.0, 0.0, 1.0, 1.0, 1.0, 0.0, 1.0, 1.0, 1.0, 0.0, 1.0, 1.0, 1.0, 0.0, 1.0, 1.0, 1.0, 0.0, 1.0, 1.0, 1.0, 0.0, 1.0, 1.0, 1.0, 0.0, 1.0, 1.0, 1.0, 0.0, 1.0, 1.0, 1.0, 0.0, 1.0, 1.0, 1.0, 0.0, 1.0, 1.0, 1.0, 0.0, 1.0, 1.0, 1.0, 0.0, 1.0, 1.0, 1.0, 0.0, 1.0, 1.0, 1.0, 0.0, 1.0, 1.0, 1.0, 0.0, 1.0, 1.0, 1.0, 0.0, 1.0, 1.0, 1.0, 0.0, 1.0, 1.0, 1.0, 0.0, 1.0, 1.0, 1.0, 0.0, 1.0, 1.0, 1.0, 0.0, 1.0, 1.0, 1.0, 0.0, 1.0, 1.0, 1.0, 0.0, 1.0, 1.0, 1.0, 0.0, 1.0, 1.0, 1.0, 0.0, 1.0, 1.0, 1.0, 0.0, 1.0, 1.0, 1.0, 0.0, 1.0, 1.0, 1.0, 0.0, 1.0, 1.0, 1.0, 0.0, 1.0, 1.0, 1.0, 0.0, 1.0, 1.0, 1.0, 0.0, 1.0, 1.0, 1.0, 0.0, 1.0, 1.0, 1.0, 0.0, 1.0, 1.0, 1.0, 0.0, 1.0, 1.0, 1.0, 0.0, 1.0, 1.0, 1.0, 0.0, 1.0, 1.0, 1.0, 0.0, 1.0, 1.0, 1.0, 0.0, 1.0, 1.0, 1.0, 0.0, 1.0, 1.0, 1.0, 0.0, 1.0, 1.0, 1.0, 0.0, 1.0, 1.0, 1.0, 0.0, 1.0, 1.0, 1.0, 0.0, 1.0, 1.0, 1.0, 0.0, 1.0, 1.0, 1.0, 0.0, 1.0, 1.0, 1.0, 0.0, 1.0, 1.0, 1.0, 0.0, 1.0, 1.0, 1.0, 0.0, 1.0, 1.0, 1.0, 0.0, 1.0, 1.0, 1.0, 0.0, 1.0, 1.0, 1.0, 0.0, 1.0, 1.0, 1.0, 0.0, 1.0, 1.0, 1.0, 0.0, 1.0, 1.0, 1.0, 0.0, 1.0, 1.0, 1.0, 0.0, 1.0, 1.0, 1.0, 0.0, 1.0, 1.0, 1.0, 0.0, 1.0, 1.0, 1.0, 0.0, 1.0, 1.0, 1.0, 0.0, 1.0, 1.0, 1.0, 0.0, 1.0, 1.0, 1.0, 0.0, 1.0, 1.0, 1.0, 0.0, 1.0, 1.0, 1.0, 0.0, 1.0, 1.0, 1.0, 0.0, 1.0, 1.0, 1.0, 0.0, 1.0, 1.0, 1.0, 0.0, 1.0, 1.0, 1.0, 0.0, 1.0, 1.0, 1.0, 0.0, 1.0, 1.0, 1.0, 0.0, 1.0, 1.0, 1.0, 0.0, 1.0, 1.0, 1.0, 0.0, 1.0, 1.0, 1.0, 0.0, 1.0, 1.0, 1.0, 0.0, 1.0, 1.0, 1.0, 0.0, 1.0, 1.0, 1.0, 0.0, 1.0, 1.0, 1.0, 0.0, 1.0, 1.0, 1.0, 0.0, 1.0, 1.0, 1.0, 0.0, 1.0, 1.0, 1.0, 0.0, 1.0, 1.0, 1.0, 0.0, 1.0, 1.0, 1.0, 0.0, 1.0, 1.0, 1.0, 0.0, 1.0, 1.0, 1.0, 0.0, 1.0, 1.0, 1.0, 0.0, 1.0, 1.0, 1.0, 0.0, 1.0, 1.0, 1.0, 0.0, 1.0, 1.0, 1.0, 0.0, 1.0, 1.0, 1.0, 0.0, 1.0, 1.0, 1.0, 0.0, 1.0, 1.0, 1.0, 0.0, 1.0, 1.0, 1.0, 0.0, 1.0, 1.0, 1.0, 0.0, 1.0, 1.0, 1.0, 0.0, 1.0, 1.0, 1.0, 0.0, 1.0, 1.0, 1.0, 0.0, 1.0, 1.0, 1.0, 0.0, 1.0, 1.0, 1.0, 0.0, 1.0, 1.0, 1.0, 0.0, 1.0, 1.0, 1.0, 0.0, 1.0, 1.0, 1.0, 0.0, 1.0, 1.0, 1.0, 0.0, 1.0, 1.0, 1.0, 0.0, 1.0, 1.0, 1.0, 0.0, 1.0, 1.0, 1.0, 0.0, 1.0, 1.0, 1.0, 0.0, 1.0, 1.0, 1.0, 0.0, 1.0, 1.0, 1.0, 0.0, 1.0, 1.0, 1.0, 0.0, 1.0, 1.0, 1.0, 0.0, 1.0, 1.0, 1.0, 0.0, 1.0, 1.0, 1.0, 0.0, 1.0, 1.0, 1.0, 0.0, 1.0, 1.0, 1.0, 0.0, 1.0, 1.0, 1.0, 0.0, 1.0, 1.0, 1.0, 0.0, 1.0, 1.0, 1.0, 0.0, 1.0, 1.0, 1.0, 0.0, 1.0, 1.0, 1.0, 0.0, 1.0, 1.0, 1.0, 0.0, 1.0, 1.0, 1.0, 0.0, 1.0, 1.0, 1.0, 0.0, 1.0, 1.0, 1.0, 0.0, 1.0, 1.0, 1.0, 0.0, 1.0, 1.0, 1.0, 0.0, 1.0, 1.0, 1.0, 0.0, 1.0, 1.0, 1.0, 0.0, 1.0, 1.0, 1.0, 0.0, 1.0, 1.0, 1.0, 0.0, 1.0, 1.0, 1.0, 0.0, 1.0, 1.0, 1.0, 0.0, 1.0, 1.0, 1.0, 0.0, 1.0, 1.0, 1.0, 0.0, 1.0, 1.0, 1.0, 0.0, 1.0, 1.0, 1.0, 0.0, 1.0, 1.0, 1.0, 0.0, 1.0, 1.0, 1.0, 0.0, 1.0, 1.0, 1.0, 0.0, 1.0, 1.0, 1.0, 0.0, 1.0, 1.0, 1.0, 0.0, 1.0, 1.0, 1.0, 0.0, 1.0, 1.0, 1.0, 0.0, 1.0, 1.0, 1.0, 0.0, 1.0, 1.0, 1.0, 0.0, 1.0, 1.0, 1.0, 0.0, 1.0, 1.0, 1.0, 0.0, 1.0, 1.0, 1.0, 0.0, 1.0, 1.0, 1.0, 0.0, 1.0, 1.0, 1.0, 0.0, 1.0, 1.0, 1.0, 0.0, 1.0, 1.0, 1.0, 0.0, 1.0, 1.0, 1.0, 0.0, 1.0, 1.0, 1.0, 0.0, 1.0, 1.0, 1.0, 0.0, 1.0, 1.0, 1.0, 0.0, 1.0, 1.0, 1.0, 0.0, 1.0, 1.0, 1.0, 0.0, 1.0, 1.0, 1.0, 0.0, 1.0, 1.0, 1.0, 0.0, 1.0, 1.0, 1.0, 0.0, 1.0, 1.0, 1.0, 0.0, 1.0, 1.0, 1.0, 0.0, 1.0, 1.0, 1.0, 0.0, 1.0, 1.0, 1.0, 0.0, 1.0, 1.0, 1.0, 0.0, 1.0, 1.0, 1.0, 0.0, 1.0, 1.0, 1.0, 0.0, 1.0, 1.0, 1.0, 0.0, 1.0, 1.0, 1.0, 0.0, 1.0, 1.0, 1.0, 0.0, 1.0, 1.0, 1.0, 0.0, 1.0, 1.0, 1.0, 0.0, 1.0, 1.0, 1.0, 0.0, 1.0, 1.0, 1.0, 0.0, 1.0, 1.0, 1.0, 0.0, 1.0, 1.0, 1.0, 0.0, 1.0, 1.0, 1.0, 0.0, 1.0, 1.0, 1.0, 0.0, 1.0, 1.0, 1.0, 0.0, 1.0, 1.0, 1.0, 0.0, 1.0, 1.0, 1.0, 0.0, 1.0, 1.0, 1.0, 0.0, 1.0, 1.0, 1.0, 0.0, 1.0, 1.0, 1.0, 0.0, 1.0, 1.0, 1.0, 0.0, 1.0, 1.0, 1.0, 0.0, 1.0, 1.0, 1.0, 0.0, 1.0, 1.0, 1.0, 0.0, 1.0, 1.0, 1.0, 0.0, 1.0, 1.0, 1.0, 0.0, 1.0, 1.0, 1.0, 0.0, 1.0, 1.0, 1.0, 0.0, 1.0, 1.0, 1.0, 0.0, 1.0, 1.0, 1.0, 0.0, 1.0, 1.0, 1.0, 0.0, 1.0, 1.0, 1.0, 0.0, 1.0, 1.0, 1.0, 0.0, 1.0, 1.0, 1.0, 0.0, 1.0, 1.0, 1.0, 0.0, 1.0, 1.0, 1.0, 0.0, 1.0, 1.0, 1.0, 0.0, 1.0, 1.0, 1.0, 0.0, 1.0, 1.0, 1.0, 0.0, 1.0, 1.0, 1.0, 0.0, 1.0, 1.0, 1.0, 0.0, 1.0, 1.0, 1.0, 0.0, 1.0, 1.0, 1.0, 0.0, 1.0, 1.0, 1.0, 0.0, 1.0, 1.0, 1.0, 0.0, 1.0, 1.0, 1.0, 0.0, 1.0, 1.0, 1.0, 0.0, 1.0, 1.0, 1.0, 0.0, 1.0, 1.0, 1.0, 0.0, 1.0, 1.0, 1.0, 0.0, 1.0, 1.0, 1.0, 0.0, 1.0, 1.0, 1.0, 0.0, 1.0, 1.0, 1.0, 0.0, 1.0, 1.0, 1.0, 0.0, 1.0, 1.0, 1.0, 0.0, 1.0, 1.0, 1.0, 0.0, 1.0, 1.0, 1.0, 0.0, 1.0, 1.0, 1.0, 0.0, 1.0, 1.0, 1.0, 0.0, 1.0, 1.0, 1.0, 0.0, 1.0, 1.0, 1.0, 0.0, 1.0, 1.0, 1.0, 0.0, 1.0, 1.0, 1.0, 0.0, 1.0, 1.0, 1.0, 0.0, 1.0, 1.0, 1.0, 0.0, 1.0, 1.0, 1.0, 0.0, 1.0, 1.0, 1.0, 0.0, 1.0, 1.0, 1.0, 0.0, 1.0, 1.0, 1.0, 0.0, 1.0, 1.0, 1.0, 0.0, 1.0, 1.0, 1.0, 0.0, 1.0, 1.0, 1.0, 0.0, 1.0, 1.0, 1.0, 0.0, 1.0, 1.0, 1.0, 0.0, 1.0, 1.0, 1.0, 0.0, 1.0, 1.0, 1.0, 0.0, 1.0, 1.0, 1.0, 0.0, 1.0, 1.0, 1.0, 0.0, 1.0, 1.0, 1.0, 0.0, 1.0, 1.0, 1.0, 0.0, 1.0, 1.0, 1.0, 0.0, 1.0, 1.0, 1.0, 0.0, 1.0, 1.0, 1.0, 0.0, 1.0, 1.0, 1.0, 0.0, 1.0, 1.0, 1.0, 0.0, 1.0, 1.0, 1.0, 0.0, 1.0, 1.0, 1.0, 0.0, 1.0, 1.0, 1.0, 0.0, 1.0, 1.0, 1.0, 0.0, 1.0, 1.0, 1.0, 0.0, 1.0, 1.0, 1.0, 0.0, 1.0, 1.0, 1.0, 0.0, 1.0, 1.0, 1.0, 0.0, 1.0, 1.0, 1.0, 0.0, 1.0, 1.0, 1.0, 0.0, 1.0, 1.0, 1.0, 0.0, 1.0, 1.0, 1.0, 0.0, 1.0, 1.0, 1.0, 0.0, 1.0, 1.0, 1.0, 0.0, 1.0, 1.0, 1.0, 0.0, 1.0, 1.0, 1.0, 0.0, 1.0, 1.0, 1.0, 0.0, 1.0, 1.0, 1.0, 0.0, 1.0, 1.0, 1.0, 0.0, 1.0, 1.0, 1.0, 0.0, 1.0, 1.0, 1.0, 0.0, 1.0, 1.0, 1.0, 0.0, 1.0, 1.0, 1.0, 0.0, 1.0, 1.0, 1.0, 0.0, 1.0, 1.0, 1.0, 0.0, 1.0, 1.0, 1.0, 0.0, 1.0, 1.0, 1.0, 0.0, 1.0, 1.0, 1.0, 0.0, 1.0, 1.0, 1.0, 0.0, 1.0, 1.0, 1.0, 0.0, 1.0, 1.0, 1.0, 0.0, 1.0, 1.0, 1.0, 0.0, 1.0, 1.0, 1.0, 0.0, 1.0, 1.0, 1.0, 0.0, 1.0, 1.0, 1.0, 0.0, 1.0, 1.0, 1.0, 0.0, 1.0, 1.0, 1.0, 0.0, 1.0, 1.0, 1.0, 0.0, 1.0, 1.0, 1.0, 0.0, 1.0, 1.0, 1.0, 0.0, 1.0, 1.0, 1.0, 0.0, 1.0, 1.0, 1.0, 0.0, 1.0, 1.0, 1.0, 0.0, 1.0, 1.0, 1.0, 0.0, 1.0, 1.0, 1.0, 0.0, 1.0, 1.0, 1.0, 0.0, 1.0, 1.0, 1.0, 0.0, 1.0, 1.0, 1.0, 0.0, 1.0, 1.0, 1.0, 0.0, 1.0, 1.0, 1.0, 0.0, 1.0, 1.0, 1.0, 0.0, 1.0, 1.0, 1.0, 0.0, 1.0, 1.0, 1.0, 0.0, 1.0, 1.0, 1.0, 0.0, 1.0, 1.0, 1.0, 0.0, 1.0, 1.0, 1.0, 0.0, 1.0, 1.0, 1.0, 0.0, 1.0, 1.0, 1.0, 0.0, 1.0, 1.0, 1.0, 0.0, 1.0, 1.0, 1.0, 0.0, 1.0, 1.0, 1.0, 0.0, 1.0, 1.0, 1.0, 0.0, 1.0, 1.0, 1.0, 0.0, 1.0, 1.0, 1.0, 0.0, 1.0, 1.0, 1.0, 0.0, 1.0, 1.0, 1.0, 0.0, 1.0, 1.0, 1.0, 0.0, 1.0, 1.0, 1.0, 0.0, 1.0, 1.0, 1.0, 0.0, 1.0, 1.0, 1.0, 0.0, 1.0, 1.0, 1.0, 0.0, 1.0, 1.0, 1.0, 0.0, 1.0, 1.0, 1.0, 0.0, 1.0, 1.0, 1.0, 0.0, 1.0, 1.0, 1.0, 0.0, 1.0, 1.0, 1.0, 0.0, 1.0, 1.0, 1.0, 0.0, 1.0, 1.0, 1.0, 0.0, 1.0, 1.0, 1.0, 0.0, 1.0, 1.0, 1.0, 0.0, 1.0, 1.0, 1.0, 0.0, 1.0, 1.0, 1.0, 0.0, 1.0, 1.0, 1.0, 0.0, 1.0, 1.0, 1.0, 0.0, 1.0, 1.0, 1.0, 0.0, 1.0, 1.0, 1.0, 0.0, 1.0, 1.0, 1.0, 0.0, 1.0, 1.0, 1.0, 0.0, 1.0, 1.0, 1.0, 0.0, 1.0, 1.0, 1.0, 0.0, 1.0, 1.0, 1.0, 0.0, 1.0, 1.0, 1.0, 0.0, 1.0, 1.0, 1.0, 0.0, 1.0, 1.0, 1.0, 0.0, 1.0, 1.0, 1.0, 0.0, 1.0, 1.0, 1.0, 0.0, 1.0, 1.0, 1.0, 0.0, 1.0, 1.0, 1.0, 0.0, 1.0, 1.0, 1.0, 0.0, 1.0, 1.0, 1.0, 0.0, 1.0, 1.0, 1.0, 0.0, 1.0, 1.0, 1.0, 0.0, 1.0, 1.0, 1.0, 0.0, 1.0, 1.0, 1.0, 0.0, 1.0, 1.0, 1.0, 0.0, 1.0, 1.0, 1.0, 0.0, 1.0, 1.0, 1.0, 0.0, 1.0, 1.0, 1.0, 0.0, 1.0, 1.0, 1.0, 0.0, 1.0, 1.0, 1.0, 0.0, 1.0, 1.0, 1.0, 0.0, 1.0, 1.0, 1.0, 0.0, 1.0, 1.0, 1.0, 0.0, 1.0, 1.0, 1.0, 0.0, 1.0, 1.0, 1.0, 0.0, 1.0, 1.0, 1.0, 0.0, 1.0, 1.0, 1.0, 0.0, 1.0, 1.0, 1.0, 0.0, 1.0, 1.0, 1.0, 0.0, 1.0, 1.0, 1.0, 0.0, 1.0, 1.0, 1.0, 0.0, 1.0, 1.0, 1.0, 0.0, 1.0, 1.0, 1.0, 0.0, 1.0, 1.0, 1.0, 0.0, 1.0, 1.0, 1.0, 0.0, 1.0, 1.0, 1.0, 0.0, 1.0, 1.0, 1.0, 0.0, 1.0, 1.0, 1.0, 0.0, 1.0, 1.0, 1.0, 0.0, 1.0, 1.0, 1.0, 0.0, 1.0, 1.0, 1.0, 0.0, 1.0, 1.0, 1.0, 0.0, 1.0, 1.0, 1.0, 0.0, 1.0, 1.0, 1.0, 0.0, 1.0, 1.0, 1.0, 0.0, 1.0, 1.0, 1.0, 0.0, 1.0, 1.0, 1.0, 0.0, 1.0, 1.0, 1.0, 0.0, 1.0, 1.0, 1.0, 0.0, 1.0, 1.0, 1.0, 0.0, 1.0, 1.0, 1.0, 0.0, 1.0, 1.0, 1.0, 0.0, 1.0, 1.0, 1.0, 0.0, 1.0, 1.0, 1.0, 0.0, 1.0, 1.0, 1.0, 0.0, 1.0, 1.0, 1.0, 0.0, 1.0, 1.0, 1.0, 0.0, 1.0, 1.0, 1.0, 0.0, 1.0, 1.0, 1.0, 0.0, 1.0, 1.0, 1.0, 0.0, 1.0, 1.0, 1.0, 0.0, 1.0, 1.0, 1.0, 0.0, 1.0, 1.0, 1.0, 0.0, 1.0, 1.0, 1.0, 0.0, 1.0, 1.0, 1.0, 0.0, 1.0, 1.0, 1.0, 0.0, 1.0, 1.0, 1.0, 0.0, 1.0, 1.0, 1.0, 0.0, 1.0, 1.0, 1.0, 0.0, 1.0, 1.0, 1.0, 0.0, 1.0, 1.0, 1.0, 0.0, 1.0, 1.0, 1.0, 0.0, 1.0, 1.0, 1.0, 0.0, 1.0, 1.0, 1.0, 0.0, 1.0, 1.0, 1.0, 0.0, 1.0, 1.0, 1.0, 0.0, 1.0, 1.0, 1.0, 0.0, 1.0, 1.0, 1.0, 0.0, 1.0, 1.0, 1.0, 0.0, 1.0, 1.0, 1.0, 0.0, 1.0, 1.0, 1.0, 0.0, 1.0, 1.0, 1.0, 0.0, 1.0, 1.0, 1.0, 0.0, 1.0, 1.0, 1.0, 0.0, 1.0, 1.0, 1.0, 0.0, 1.0, 1.0, 1.0, 0.0, 1.0, 1.0, 1.0, 0.0, 1.0, 1.0, 1.0, 0.0, 1.0, 1.0, 1.0, 0.0, 1.0, 1.0, 1.0, 0.0, 1.0, 1.0, 1.0, 0.0, 1.0, 1.0, 1.0, 0.0, 1.0, 1.0, 1.0, 0.0, 1.0, 1.0, 1.0, 0.0, 1.0, 1.0, 1.0, 0.0, 1.0, 1.0, 1.0, 0.0, 1.0, 1.0, 1.0, 0.0, 1.0, 1.0, 1.0, 0.0, 1.0, 1.0, 1.0, 0.0, 1.0, 1.0, 1.0, 0.0, 1.0, 1.0, 1.0, 0.0, 1.0, 1.0, 1.0, 0.0, 1.0, 1.0, 1.0, 0.0, 1.0, 1.0, 1.0, 0.0, 1.0, 1.0, 1.0, 0.0, 1.0, 1.0, 1.0, 0.0, 1.0, 1.0, 1.0, 0.0, 1.0, 1.0, 1.0, 0.0, 1.0, 1.0, 1.0, 0.0, 1.0, 1.0, 1.0, 0.0, 1.0, 1.0, 1.0, 0.0, 1.0, 1.0, 1.0, 0.0, 1.0, 1.0, 1.0, 0.0, 1.0, 1.0, 1.0, 0.0, 1.0, 1.0, 1.0, 0.0, 1.0, 1.0, 1.0, 0.0, 1.0, 1.0, 1.0, 0.0, 1.0, 1.0, 1.0, 0.0, 1.0, 1.0, 1.0, 0.0, 1.0, 1.0, 1.0, 0.0, 1.0, 1.0, 1.0, 0.0, 1.0, 1.0, 1.0, 0.0, 1.0, 1.0, 1.0, 0.0, 1.0, 1.0, 1.0, 0.0, 1.0, 1.0, 1.0, 0.0, 1.0, 1.0, 1.0, 0.0, 1.0, 1.0, 1.0, 0.0, 1.0, 1.0, 1.0, 0.0, 1.0, 1.0, 1.0, 0.0, 1.0, 1.0, 1.0, 0.0, 1.0, 1.0, 1.0, 0.0, 1.0, 1.0, 1.0, 0.0, 1.0, 1.0, 1.0, 0.0, 1.0, 1.0, 1.0, 0.0, 1.0, 1.0, 1.0, 0.0, 1.0, 1.0, 1.0, 0.0, 1.0, 1.0, 1.0, 0.0, 1.0, 1.0, 1.0, 0.0, 1.0, 1.0, 1.0, 0.0, 1.0, 1.0, 1.0, 0.0, 1.0, 1.0, 1.0, 0.0, 1.0, 1.0, 1.0, 0.0, 1.0, 1.0, 1.0, 0.0, 1.0, 1.0, 1.0, 0.0, 1.0, 1.0, 1.0, 0.0, 1.0, 1.0, 1.0, 0.0])
me_parkpao.materials.append(mat_matparkpao)
me_parkpao.use_remesh_fix_poles = True
me_parkpao.use_remesh_preserve_attributes = False
me_parkpao.update()
me_parkpao.normals_split_custom_set([tuple(v) for v in zip(*[iter([-2.936e-07, 0.9014, 0.433, -0.345, 0.8328, 0.433, -0.2516, 0.6214, 0.742, -2.257e-07, 0.6815, 0.7318, -2.257e-07, 0.6815, 0.7318, -0.2516, 0.6214, 0.742, -1.748e-07, 0.5162, 0.8565, 0.3449, 0.8328, 0.433, -2.936e-07, 0.9014, 0.433, -2.257e-07, 0.6815, 0.7318, 0.2516, 0.6214, 0.742, -3.252e-07, 0.9976, 0.06943, -0.3818, 0.9216, 0.06943, -0.345, 0.8328, 0.433, -2.936e-07, 0.9014, 0.433, -0.345, 0.8328, 0.433, -0.6374, 0.6374, 0.433, -0.4708, 0.4708, 0.7461, -0.2516, 0.6214, 0.742, 0.2516, 0.6214, 0.742, -2.257e-07, 0.6815, 0.7318, -1.748e-07, 0.5162, 0.8565, -0.2516, 0.6214, 0.742, -0.214, 0.3957, 0.8931, -1.748e-07, 0.5162, 0.8565, 0.6374, 0.6374, 0.433, 0.3449, 0.8328, 0.433, 0.2516, 0.6214, 0.742, 0.4708, 0.4708, 0.7461, 0.3818, 0.9217, 0.06943, -3.252e-07, 0.9976, 0.06943, -2.936e-07, 0.9014, 0.433, 0.3449, 0.8328, 0.433, -3.402e-07, 0.8846, -0.4663, -0.3385, 0.8173, -0.4663, -0.3818, 0.9216, 0.06943, -3.252e-07, 0.9976, 0.06943, -0.3818, 0.9216, 0.06943, -0.7054, 0.7054, 0.06943, -0.6374, 0.6374, 0.433, -0.345, 0.8328, 0.433, -0.2516, 0.6214, 0.742, -0.4708, 0.4708, 0.7461, -0.214, 0.3957, 0.8931, -0.6374, 0.6374, 0.433, -0.8328, 0.345, 0.433, -0.6214, 0.2516, 0.742, -0.4708, 0.4708, 0.7461, -1.748e-07, 0.5162, 0.8565, 0.214, 0.3957, 0.8931, 0.2516, 0.6214, 0.742, -0.214, 0.3957, 0.8931, -4.587e-08, 0.3893, 0.9211, -1.748e-07, 0.5162, 0.8565, 0.4708, 0.4708, 0.7461, 0.2516, 0.6214, 0.742, 0.214, 0.3957, 0.8931, 0.8328, 0.345, 0.433, 0.6374, 0.6374, 0.433, 0.4708, 0.4708, 0.7461, 0.6214, 0.2516, 0.742, 0.7054, 0.7054, 0.06943, 0.3818, 0.9217, 0.06943, 0.3449, 0.8328, 0.433, 0.6374, 0.6374, 0.433, 0.3385, 0.8173, -0.4663, -3.402e-07, 0.8846, -0.4663, -3.252e-07, 0.9976, 0.06943, 0.3818, 0.9217, 0.06943, -1.933e-07, 0.3544, -0.9351, -0.1356, 0.3274, -0.9351, -0.3385, 0.8173, -0.4663, -3.402e-07, 0.8846, -0.4663, -0.3385, 0.8173, -0.4663, -0.6255, 0.6255, -0.4663, -0.7054, 0.7054, 0.06943, -0.3818, 0.9216, 0.06943, -0.7054, 0.7054, 0.06943, -0.9216, 0.3818, 0.06943, -0.8328, 0.345, 0.433, -0.6374, 0.6374, 0.433, -0.4708, 0.4708, 0.7461, -0.3957, 0.214, 0.8931, -0.214, 0.3957, 0.8931, -0.4708, 0.4708, 0.7461, -0.6214, 0.2516, 0.742, -0.3957, 0.214, 0.8931, -0.8328, 0.345, 0.433, -0.9014, 2.126e-07, 0.433, -0.6815, -4.415e-08, 0.7318, -0.6214, 0.2516, 0.742, -1.748e-07, 0.5162, 0.8565, -4.587e-08, 0.3893, 0.9211, 0.214, 0.3957, 0.8931, -4.587e-08, 0.3893, 0.9211, -0.214, 0.3957, 0.8931, -0.188, 0.302, 0.9346, 0.214, 0.3957, 0.8931, 0.3957, 0.214, 0.8931, 0.4708, 0.4708, 0.7461, 0.6214, 0.2516, 0.742, 0.4708, 0.4708, 0.7461, 0.3957, 0.214, 0.8931, 0.9014, 6.783e-07, 0.433, 0.8328, 0.345, 0.433, 0.6214, 0.2516, 0.742, 0.6815, 4.17e-07, 0.7318, 0.9216, 0.3818, 0.06943, 0.7054, 0.7054, 0.06943, 0.6374, 0.6374, 0.433, 0.8328, 0.345, 0.433, 0.6255, 0.6255, -0.4663, 0.3385, 0.8173, -0.4663, 0.3818, 0.9217, 0.06943, 0.7054, 0.7054, 0.06943, 0.1356, 0.3274, -0.9351, -1.933e-07, 0.3544, -0.9351, -3.402e-07, 0.8846, -0.4663, 0.3385, 0.8173, -0.4663, 4.909e-14, -4.371e-08, -1.0, -0.1356, 0.3274, -0.9351, -1.933e-07, 0.3544, -0.9351, -0.1356, 0.3274, -0.9351, -0.2506, 0.2506, -0.9351, -0.6255, 0.6255, -0.4663, -0.3385, 0.8173, -0.4663, -0.6255, 0.6255, -0.4663, -0.8173, 0.3385, -0.4663, -0.9216, 0.3818, 0.06943, -0.7054, 0.7054, 0.06943, -0.9216, 0.3818, 0.06943, -0.9976, 2.652e-07, 0.06943, -0.9014, 2.126e-07, 0.433, -0.8328, 0.345, 0.433, -0.2986, 0.2986, 0.9065, -0.188, 0.302, 0.9346, -0.214, 0.3957, 0.8931, -0.3957, 0.214, 0.8931, -0.302, 0.188, 0.9346, -0.6214, 0.2516, 0.742, -0.5162, -1.197e-09, 0.8565, -0.3957, 0.214, 0.8931, -0.6214, 0.2516, 0.742, -0.6815, -4.415e-08, 0.7318, -0.5162, -1.197e-09, 0.8565, -0.9014, 2.126e-07, 0.433, -0.8328, -0.345, 0.433, -0.6214, -0.2516, 0.742, -0.6815, -4.415e-08, 0.7318, 0.214, 0.3957, 0.8931, -4.587e-08, 0.3893, 0.9211, 0.188, 0.302, 0.9346, 6.78e-07, 0.2125, 0.9772, -4.587e-08, 0.3893, 0.9211, -0.188, 0.302, 0.9346, -0.1018, 0.2677, 0.9581, 0.2986, 0.2986, 0.9065, 0.302, 0.188, 0.9346, 0.3957, 0.214, 0.8931, 0.214, 0.3957, 0.8931, 0.188, 0.302, 0.9346, 0.3957, 0.214, 0.8931, 0.5162, 4.143e-07, 0.8565, 0.6214, 0.2516, 0.742, 0.6815, 4.17e-07, 0.7318, 0.6214, 0.2516, 0.742, 0.5162, 4.143e-07, 0.8565, 0.8328, -0.3449, 0.433, 0.9014, 6.783e-07, 0.433, 0.6815, 4.17e-07, 0.7318, 0.6214, -0.2516, 0.742, 0.9976, 8.305e-07, 0.06943, 0.9216, 0.3818, 0.06943, 0.8328, 0.345, 0.433, 0.9014, 6.783e-07, 0.433, 0.8173, 0.3385, -0.4663, 0.6255, 0.6255, -0.4663, 0.7054, 0.7054, 0.06943, 0.9216, 0.3818, 0.06943, 0.2506, 0.2506, -0.9351, 0.1356, 0.3274, -0.9351, 0.3385, 0.8173, -0.4663, 0.6255, 0.6255, -0.4663, 4.909e-14, -4.371e-08, -1.0, -1.933e-07, 0.3544, -0.9351, 0.1356, 0.3274, -0.9351, 4.909e-14, -4.371e-08, -1.0, -0.2506, 0.2506, -0.9351, -0.1356, 0.3274, -0.9351, -0.2506, 0.2506, -0.9351, -0.3274, 0.1356, -0.9351, -0.8173, 0.3385, -0.4663, -0.6255, 0.6255, -0.4663, -0.8173, 0.3385, -0.4663, -0.8846, 1.207e-07, -0.4663, -0.9976, 2.652e-07, 0.06943, -0.9216, 0.3818, 0.06943, -0.9976, 2.652e-07, 0.06943, -0.9216, -0.3818, 0.06943, -0.8328, -0.345, 0.433, -0.9014, 2.126e-07, 0.433, -0.3957, 0.214, 0.8931, -0.3893, 1.654e-07, 0.9211, -0.302, 0.188, 0.9346, -0.5162, -1.197e-09, 0.8565, -0.3893, 1.654e-07, 0.9211, -0.3957, 0.214, 0.8931, -0.6815, -4.415e-08, 0.7318, -0.6214, -0.2516, 0.742, -0.5162, -1.197e-09, 0.8565, -0.8328, -0.345, 0.433, -0.6374, -0.6374, 0.433, -0.4708, -0.4708, 0.7461, -0.6214, -0.2516, 0.742, -4.587e-08, 0.3893, 0.9211, 6.78e-07, 0.2125, 0.9772, 0.1018, 0.2677, 0.9581, 0.188, 0.302, 0.9346, -4.158e-06, 0.1322, 0.9912, 6.78e-07, 0.2125, 0.9772, -0.1018, 0.2677, 0.9581, 0.3895, 0.0001124, 0.921, 0.3957, 0.214, 0.8931, 0.302, 0.188, 0.9346, 0.3957, 0.214, 0.8931, 0.3895, 0.0001124, 0.921, 0.5162, 4.143e-07, 0.8565, 0.5162, 4.143e-07, 0.8565, 0.6214, -0.2516, 0.742, 0.6815, 4.17e-07, 0.7318, 0.6374, -0.6374, 0.433, 0.8328, -0.3449, 0.433, 0.6214, -0.2516, 0.742, 0.4708, -0.4708, 0.7461, 0.9216, -0.3818, 0.06943, 0.9976, 8.305e-07, 0.06943, 0.9014, 6.783e-07, 0.433, 0.8328, -0.3449, 0.433, 0.8846, 6.749e-07, -0.4663, 0.8173, 0.3385, -0.4663, 0.9216, 0.3818, 0.06943, 0.9976, 8.305e-07, 0.06943, 0.3274, 0.1356, -0.9351, 0.2506, 0.2506, -0.9351, 0.6255, 0.6255, -0.4663, 0.8173, 0.3385, -0.4663, 4.909e-14, -4.371e-08, -1.0, 0.1356, 0.3274, -0.9351, 0.2506, 0.2506, -0.9351, 4.909e-14, -4.371e-08, -1.0, -0.3274, 0.1356, -0.9351, -0.2506, 0.2506, -0.9351, -0.3274, 0.1356, -0.9351, -0.3544, 0.0, -0.9351, -0.8846, 1.207e-07, -0.4663, -0.8173, 0.3385, -0.4663, -0.8846, 1.207e-07, -0.4663, -0.8173, -0.3385, -0.4663, -0.9216, -0.3818, 0.06943, -0.9976, 2.652e-07, 0.06943, -0.9216, -0.3818, 0.06943, -0.7054, -0.7054, 0.06943, -0.6374, -0.6374, 0.433, -0.8328, -0.345, 0.433, -0.3893, 1.654e-07, 0.9211, -0.2125, 3.003e-06, 0.9772, -0.2677, 0.1018, 0.9581, -0.302, 0.188, 0.9346, -0.5162, -1.197e-09, 0.8565, -0.3957, -0.214, 0.8931, -0.3893, 1.654e-07, 0.9211, -0.5162, -1.197e-09, 0.8565, -0.6214, -0.2516, 0.742, -0.3957, -0.214, 0.8931, -0.6214, -0.2516, 0.742, -0.4708, -0.4708, 0.7461, -0.3957, -0.214, 0.8931, -0.6374, -0.6374, 0.433, -0.345, -0.8328, 0.433, -0.2516, -0.6214, 0.742, -0.4708, -0.4708, 0.7461, 6.78e-07, 0.2125, 0.9772, -4.158e-06, 0.1322, 0.9912, 0.1018, 0.2677, 0.9581, 0.2129, 0.0001681, 0.9771, 0.3895, 0.0001124, 0.921, 0.302, 0.188, 0.9346, 0.2677, 0.1018, 0.9581, 0.3895, 0.0001124, 0.921, 0.3957, -0.214, 0.8931, 0.5162, 4.143e-07, 0.8565, 0.3957, -0.214, 0.8931, 0.6214, -0.2516, 0.742, 0.5162, 4.143e-07, 0.8565, 0.3957, -0.214, 0.8931, 0.4708, -0.4708, 0.7461, 0.6214, -0.2516, 0.742, 0.345, -0.8328, 0.433, 0.6374, -0.6374, 0.433, 0.4708, -0.4708, 0.7461, 0.2516, -0.6214, 0.742, 0.7054, -0.7054, 0.06943, 0.9216, -0.3818, 0.06943, 0.8328, -0.3449, 0.433, 0.6374, -0.6374, 0.433, 0.8173, -0.3385, -0.4663, 0.8846, 6.749e-07, -0.4663, 0.9976, 8.305e-07, 0.06943, 0.9216, -0.3818, 0.06943, 0.3544, 2.44e-07, -0.9351, 0.3274, 0.1356, -0.9351, 0.8173, 0.3385, -0.4663, 0.8846, 6.749e-07, -0.4663, 4.909e-14, -4.371e-08, -1.0, 0.2506, 0.2506, -0.9351, 0.3274, 0.1356, -0.9351, 4.909e-14, -4.371e-08, -1.0, -0.3544, 0.0, -0.9351, -0.3274, 0.1356, -0.9351, -0.3544, 0.0, -0.9351, -0.3274, -0.1356, -0.9351, -0.8173, -0.3385, -0.4663, -0.8846, 1.207e-07, -0.4663, -0.8173, -0.3385, -0.4663, -0.6255, -0.6255, -0.4663, -0.7054, -0.7054, 0.06943, -0.9216, -0.3818, 0.06943, -0.7054, -0.7054, 0.06943, -0.3818, -0.9216, 0.06943, -0.345, -0.8328, 0.433, -0.6374, -0.6374, 0.433, -0.3893, 1.654e-07, 0.9211, -0.302, -0.188, 0.9346, -0.2677, -0.1018, 0.9581, -0.2125, 3.003e-06, 0.9772, -0.2677, 0.1018, 0.9581, -0.2125, 3.003e-06, 0.9772, -0.1322, -1.165e-05, 0.9912, -0.3893, 1.654e-07, 0.9211, -0.3957, -0.214, 0.8931, -0.302, -0.188, 0.9346, -0.3957, -0.214, 0.8931, -0.4708, -0.4708, 0.7461, -0.214, -0.3957, 0.8931, -0.4708, -0.4708, 0.7461, -0.2516, -0.6214, 0.742, -0.214, -0.3957, 0.8931, -0.345, -0.8328, 0.433, 0.0, -0.9014, 0.433, -1.226e-08, -0.6815, 0.7318, -0.2516, -0.6214, 0.742, 0.1322, -9.681e-06, 0.9912, 0.2129, 0.0001681, 0.9771, 0.2677, 0.1018, 0.9581, 0.2129, 0.0001681, 0.9771, 0.2684, -0.1012, 0.958, 0.2935, -0.1013, 0.9506, 0.3024, -0.1887, 0.9343, 0.3895, 0.0001124, 0.921, 0.3957, -0.214, 0.8931, 0.3895, 0.0001124, 0.921, 0.3024, -0.1887, 0.9343, 0.214, -0.3957, 0.8931, 0.4708, -0.4708, 0.7461, 0.3957, -0.214, 0.8931, 0.214, -0.3957, 0.8931, 0.2516, -0.6214, 0.742, 0.4708, -0.4708, 0.7461, 0.0, -0.9014, 0.433, 0.345, -0.8328, 0.433, 0.2516, -0.6214, 0.742, -1.226e-08, -0.6815, 0.7318, 0.3818, -0.9216, 0.06943, 0.7054, -0.7054, 0.06943, 0.6374, -0.6374, 0.433, 0.345, -0.8328, 0.433, 0.6255, -0.6255, -0.4663, 0.8173, -0.3385, -0.4663, 0.9216, -0.3818, 0.06943, 0.7054, -0.7054, 0.06943, 0.3274, -0.1356, -0.9351, 0.3544, 2.44e-07, -0.9351, 0.8846, 6.749e-07, -0.4663, 0.8173, -0.3385, -0.4663, 4.909e-14, -4.371e-08, -1.0, 0.3274, 0.1356, -0.9351, 0.3544, 2.44e-07, -0.9351, 4.909e-14, -4.371e-08, -1.0, -0.3274, -0.1356, -0.9351, -0.3544, 0.0, -0.9351, -0.3274, -0.1356, -0.9351, -0.2506, -0.2506, -0.9351, -0.6255, -0.6255, -0.4663, -0.8173, -0.3385, -0.4663, -0.6255, -0.6255, -0.4663, -0.3385, -0.8173, -0.4663, -0.3818, -0.9216, 0.06943, -0.7054, -0.7054, 0.06943, -0.3818, -0.9216, 0.06943, 1.001e-08, -0.9976, 0.06943, 0.0, -0.9014, 0.433, -0.345, -0.8328, 0.433, -0.2125, 3.003e-06, 0.9772, -0.2677, -0.1018, 0.9581, -0.1322, -1.165e-05, 0.9912, -0.2986, -0.2986, 0.9065, -0.302, -0.188, 0.9346, -0.3957, -0.214, 0.8931, -0.214, -0.3957, 0.8931, -0.188, -0.302, 0.9346, -0.214, -0.3957, 0.8931, -0.2516, -0.6214, 0.742, -3.951e-08, -0.5162, 0.8565, -0.2516, -0.6214, 0.742, -1.226e-08, -0.6815, 0.7318, -3.951e-08, -0.5162, 0.8565, 0.2684, -0.1012, 0.958, 0.2129, 0.0001681, 0.9771, 0.1322, -9.681e-06, 0.9912, 0.2986, -0.2986, 0.9065, 0.188, -0.302, 0.9346, 0.214, -0.3957, 0.8931, 0.3957, -0.214, 0.8931, 0.3024, -0.1887, 0.9343, -3.951e-08, -0.5162, 0.8565, 0.2516, -0.6214, 0.742, 0.214, -0.3957, 0.8931, -3.951e-08, -0.5162, 0.8565, -1.226e-08, -0.6815, 0.7318, 0.2516, -0.6214, 0.742, 1.001e-08, -0.9976, 0.06943, 0.3818, -0.9216, 0.06943, 0.345, -0.8328, 0.433, 0.0, -0.9014, 0.433, 0.3385, -0.8173, -0.4663, 0.6255, -0.6255, -0.4663, 0.7054, -0.7054, 0.06943, 0.3818, -0.9216, 0.06943, 0.2506, -0.2506, -0.9351, 0.3274, -0.1356, -0.9351, 0.8173, -0.3385, -0.4663, 0.6255, -0.6255, -0.4663, 4.909e-14, -4.371e-08, -1.0, 0.3544, 2.44e-07, -0.9351, 0.3274, -0.1356, -0.9351, 4.909e-14, -4.371e-08, -1.0, -0.2506, -0.2506, -0.9351, -0.3274, -0.1356, -0.9351, -0.2506, -0.2506, -0.9351, -0.1356, -0.3274, -0.9351, -0.3385, -0.8173, -0.4663, -0.6255, -0.6255, -0.4663, -0.3385, -0.8173, -0.4663, 6.584e-08, -0.8846, -0.4663, 1.001e-08, -0.9976, 0.06943, -0.3818, -0.9216, 0.06943, -0.214, -0.3957, 0.8931, -2.414e-08, -0.3893, 0.9211, -0.188, -0.302, 0.9346, -0.214, -0.3957, 0.8931, -3.951e-08, -0.5162, 0.8565, -2.414e-08, -0.3893, 0.9211, -2.414e-08, -0.3893, 0.9211, 0.214, -0.3957, 0.8931, 0.188, -0.302, 0.9346, -2.414e-08, -0.3893, 0.9211, -3.951e-08, -0.5162, 0.8565, 0.214, -0.3957, 0.8931, 6.584e-08, -0.8846, -0.4663, 0.3385, -0.8173, -0.4663, 0.3818, -0.9216, 0.06943, 1.001e-08, -0.9976, 0.06943, 0.1356, -0.3274, -0.9351, 0.2506, -0.2506, -0.9351, 0.6255, -0.6255, -0.4663, 0.3385, -0.8173, -0.4663, 4.909e-14, -4.371e-08, -1.0, 0.3274, -0.1356, -0.9351, 0.2506, -0.2506, -0.9351, 4.909e-14, -4.371e-08, -1.0, -0.1356, -0.3274, -0.9351, -0.2506, -0.2506, -0.9351, -0.1356, -0.3274, -0.9351, 6.868e-08, -0.3544, -0.9351, 6.584e-08, -0.8846, -0.4663, -0.3385, -0.8173, -0.4663, -2.414e-08, -0.3893, 0.9211, -6.011e-08, -0.2125, 0.9772, -0.1018, -0.2677, 0.9581, -0.188, -0.302, 0.9346, -6.011e-08, -0.2125, 0.9772, -2.414e-08, -0.3893, 0.9211, 0.188, -0.302, 0.9346, 0.1018, -0.2677, 0.9581, 6.868e-08, -0.3544, -0.9351, 0.1356, -0.3274, -0.9351, 0.3385, -0.8173, -0.4663, 6.584e-08, -0.8846, -0.4663, 4.909e-14, -4.371e-08, -1.0, 0.2506, -0.2506, -0.9351, 0.1356, -0.3274, -0.9351, 4.909e-14, -4.371e-08, -1.0, 6.868e-08, -0.3544, -0.9351, -0.1356, -0.3274, -0.9351, -0.1018, -0.2677, 0.9581, -6.011e-08, -0.2125, 0.9772, -2.598e-06, -0.1322, 0.9912, -6.011e-08, -0.2125, 0.9772, 0.1018, -0.2677, 0.9581, -2.598e-06, -0.1322, 0.9912, 4.909e-14, -4.371e-08, -1.0, 0.1356, -0.3274, -0.9351, 6.868e-08, -0.3544, -0.9351, -0.5578, 0.3353, 0.7592, -0.5474, 0.324, 0.7716, -0.5929, 0.4036, 0.6968, -0.599, 0.4113, 0.6871, -0.5578, 0.3353, 0.7592, -0.5929, 0.4036, 0.6968, -0.09413, -0.09418, 0.9911, -0.03592, -0.03594, 0.9987, -0.3701, 0.2504, 0.8946, -0.599, 0.4113, 0.6871, -0.5929, 0.4036, 0.6968, -0.5926, 0.4345, 0.6783, -0.3701, 0.2504, 0.8946, -0.03592, -0.03594, 0.9987, -0.02036, -0.02036, 0.9996, -0.09413, -0.09418, 0.9911, 0.2504, -0.3701, 0.8946, -0.03592, -0.03594, 0.9987, -0.5948, 0.4486, 0.667, -0.599, 0.4113, 0.6871, -0.5926, 0.4345, 0.6783, -0.3701, 0.2504, 0.8946, -0.02036, -0.02036, 0.9996, -0.3074, -3.657e-06, 0.9516, -0.03592, -0.03594, 0.9987, 0.2504, -0.3701, 0.8946, -0.02036, -0.02036, 0.9996, 0.3241, -0.5475, 0.7715, 0.3354, -0.5579, 0.7591, 0.4036, -0.5929, 0.6968, -0.5938, -0.4419, 0.6724, -0.5938, -0.4419, 0.6724, -0.591, -0.4342, 0.6798, -0.5831, -0.3828, 0.7165, -0.3074, -3.657e-06, 0.9516, -0.02036, -0.02036, 0.9996, 6.469e-06, 1.073e-07, 1.0, -0.02036, -0.02036, 0.9996, 0.2504, -0.3701, 0.8946, -4.264e-06, -0.3074, 0.9516, 0.3354, -0.5579, 0.7591, 0.4113, -0.599, 0.6871, 0.4036, -0.5929, 0.6968, -0.5831, -0.3828, 0.7165, -0.591, -0.4342, 0.6798, -0.5816, -0.4014, 0.7076, -0.3074, -3.657e-06, 0.9516, 6.469e-06, 1.073e-07, 1.0, -0.02035, 0.02035, 0.9996, -0.02036, -0.02036, 0.9996, -4.264e-06, -0.3074, 0.9516, 6.469e-06, 1.073e-07, 1.0, 0.4113, -0.599, 0.6871, 0.4345, -0.5926, 0.6783, 0.4036, -0.5929, 0.6968, -0.5533, -0.3304, 0.7647, -0.5831, -0.3828, 0.7165, -0.5816, -0.4014, 0.7076, -0.3074, -3.657e-06, 0.9516, -0.02035, 0.02035, 0.9996, -0.3701, -0.2504, 0.8946, 6.469e-06, 1.073e-07, 1.0, 7.307e-06, 0.3074, 0.9516, -0.02035, 0.02035, 0.9996, -4.264e-06, -0.3074, 0.9516, 0.02036, -0.02035, 0.9996, 6.469e-06, 1.073e-07, 1.0, 0.4113, -0.599, 0.6871, 0.4486, -0.5948, 0.667, 0.4345, -0.5926, 0.6783, -0.5475, -0.3241, 0.7715, -0.5533, -0.3304, 0.7647, -0.5816, -0.4014, 0.7076, -0.3701, -0.2504, 0.8946, -0.02035, 0.02035, 0.9996, -0.03593, 0.03593, 0.9987, 7.307e-06, 0.3074, 0.9516, 6.469e-06, 1.073e-07, 1.0, 0.02035, 0.02036, 0.9996, -0.02035, 0.02035, 0.9996, 7.307e-06, 0.3074, 0.9516, 0.2504, 0.3701, 0.8946, -0.2504, -0.3701, 0.8946, 0.02036, -0.02035, 0.9996, -4.264e-06, -0.3074, 0.9516, 0.3074, 4.194e-06, 0.9516, 6.469e-06, 1.073e-07, 1.0, 0.02036, -0.02035, 0.9996, -0.4486, -0.5948, 0.667, -0.4113, -0.599, 0.6871, -0.4345, -0.5926, 0.6783, -0.09415, 0.09415, 0.9911, -0.3701, -0.2504, 0.8946, -0.03593, 0.03593, 0.9987, -0.02035, 0.02035, 0.9996, 0.2504, 0.3701, 0.8946, -0.03593, 0.03593, 0.9987, 7.307e-06, 0.3074, 0.9516, 0.02035, 0.02036, 0.9996, -0.2504, 0.3701, 0.8946, 6.469e-06, 1.073e-07, 1.0, 0.3074, 4.194e-06, 0.9516, 0.02035, 0.02036, 0.9996, 0.4113, 0.599, 0.687, 0.4036, 0.5929, 0.6968, 0.4346, 0.5926, 0.6783, -0.2504, -0.3701, 0.8946, 0.03594, -0.03592, 0.9987, 0.02036, -0.02035, 0.9996, -0.4113, -0.599, 0.6871, -0.4036, -0.5929, 0.6968, -0.4345, -0.5926, 0.6783, 0.02036, -0.02035, 0.9996, 0.3701, 0.2504, 0.8946, 0.3074, 4.194e-06, 0.9516, -0.09415, 0.09415, 0.9911, -0.03593, 0.03593, 0.9987, 0.2504, 0.3701, 0.8946, -0.4113, 0.599, 0.6871, -0.4345, 0.5926, 0.6783, -0.4036, 0.5929, 0.6968, -0.2504, 0.3701, 0.8946, 0.02035, 0.02036, 0.9996, 0.03593, 0.03593, 0.9987, 0.02035, 0.02036, 0.9996, 0.3074, 4.194e-06, 0.9516, 0.3701, -0.2504, 0.8946, 0.4486, 0.5948, 0.667, 0.4113, 0.599, 0.687, 0.4346, 0.5926, 0.6783, 0.4113, 0.599, 0.687, 0.3354, 0.5579, 0.7591, 0.4036, 0.5929, 0.6968, 0.09418, -0.09413, 0.9911, 0.03594, -0.03592, 0.9987, -0.2504, -0.3701, 0.8946, 0.03594, -0.03592, 0.9987, 0.3701, 0.2504, 0.8946, 0.02036, -0.02035, 0.9996, -0.4113, -0.599, 0.6871, -0.3353, -0.5578, 0.7592, -0.4036, -0.5929, 0.6968, 0.599, 0.4113, 0.6871, 0.5926, 0.4345, 0.6783, 0.5929, 0.4036, 0.6968, 0.3354, 0.5579, 0.7591, 0.3241, 0.5475, 0.7715, 0.4036, 0.5929, 0.6968, -0.3354, 0.5579, 0.7591, -0.4113, 0.599, 0.6871, -0.4036, 0.5929, 0.6968, -0.4113, 0.599, 0.6871, -0.4486, 0.5948, 0.667, -0.4345, 0.5926, 0.6783, 0.09415, 0.09415, 0.9911, -0.2504, 0.3701, 0.8946, 0.03593, 0.03593, 0.9987, 0.02035, 0.02036, 0.9996, 0.3701, -0.2504, 0.8946, 0.03593, 0.03593, 0.9987, 0.599, -0.4113, 0.6871, 0.5929, -0.4036, 0.6968, 0.5926, -0.4345, 0.6783, -0.3353, -0.5578, 0.7592, -0.324, -0.5474, 0.7716, -0.4036, -0.5929, 0.6968, 0.09418, -0.09413, 0.9911, 0.3701, 0.2504, 0.8946, 0.03594, -0.03592, 0.9987, 0.5579, 0.3354, 0.7591, 0.599, 0.4113, 0.6871, 0.5929, 0.4036, 0.6968, 0.599, 0.4113, 0.6871, 0.5948, 0.4486, 0.667, 0.5926, 0.4345, 0.6783, -0.3241, 0.5475, 0.7715, -0.3354, 0.5579, 0.7591, -0.4036, 0.5929, 0.6968, 0.09415, 0.09415, 0.9911, 0.03593, 0.03593, 0.9987, 0.3701, -0.2504, 0.8946, 0.5948, -0.4486, 0.6671, 0.599, -0.4113, 0.6871, 0.5926, -0.4345, 0.6783, 0.599, -0.4113, 0.6871, 0.5579, -0.3354, 0.7591, 0.5929, -0.4036, 0.6968, 0.5475, 0.3241, 0.7715, 0.5579, 0.3354, 0.7591, 0.5929, 0.4036, 0.6968, 0.5579, -0.3354, 0.7591, 0.5475, -0.3241, 0.7715, 0.5929, -0.4036, 0.6968])] * 3)])

# ---- objects
ob_parkpao = bpy.data.objects.new('ParkPao', me_parkpao)

# ---- transforms, parenting, visibility, modifiers, constraints
ob_parkpao.location = (0.0, 0.0, 0.0)
ob_parkpao.color = (0.8, 0.8, 0.8, 1.0)

# ---- collection membership
col_collection.objects.link(ob_parkpao)

# ---- scene / render settings (as saved in the file)
scene.frame_start = 1; scene.frame_end = 250; scene.frame_set(1)
scene.render.engine = 'CYCLES'
scene.render.fps = 30
scene.cycles.sampling_pattern = 'TABULATED_SOBOL'
scene.cycles.use_light_tree = False
scene.cycles.bake_type = 'DIFFUSE'
scene.view_settings.view_transform = 'Filmic'
bpy.context.view_layer.update()

# ---- added for rendering (the .blend has no active camera and no usable light): camera, sun
cam_auto = bpy.data.cameras.new('AutoCamera')
cam_auto.lens = 50.0
cam_auto.sensor_width = 36.0
cam_auto.clip_end = 1000.0
ob_auto_camera = bpy.data.objects.new('AutoCamera', cam_auto)
scene.collection.objects.link(ob_auto_camera)
ob_auto_camera.location = (0.551458, -0.661748, 0.532113)
ob_auto_camera.rotation_euler = (1.09748, -7.21219e-08, 0.694738)
scene.camera = ob_auto_camera
light_auto_sun = bpy.data.lights.new('AutoSun', 'SUN')
light_auto_sun.energy = 3.0
light_auto_sun.angle = 0.0523599
ob_auto_sun = bpy.data.objects.new('AutoSun', light_auto_sun)
scene.collection.objects.link(ob_auto_sun)
ob_auto_sun.rotation_euler = (0.872665, 0.174533, 0.523599)
bpy.context.view_layer.update()
